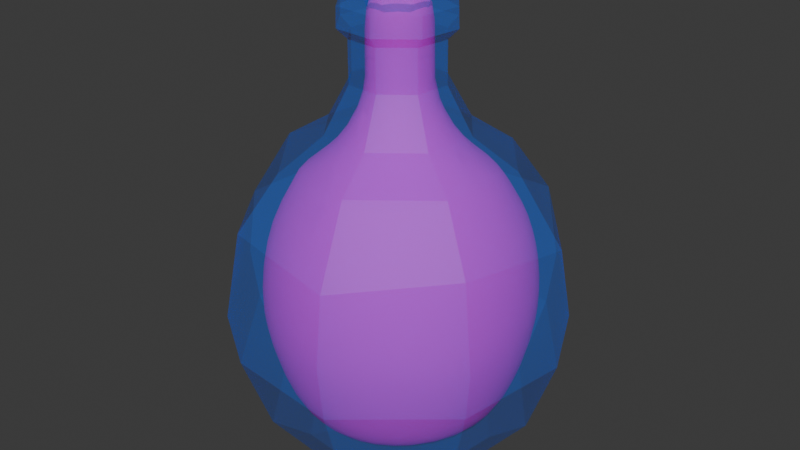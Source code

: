 # Source: BottleOpen.blend  (saved by Blender 4.3.34; exported with 4.5.12 LTS)
import bpy
from mathutils import Matrix  # noqa: F401  (used for matrix-valued properties, if any)

bpy.ops.wm.read_factory_settings(use_empty=True)
scene = bpy.context.scene
scene.name = 'Scene'

# ---- images (referenced by path relative to the original .blend; pixels are not part of the script)
import os
ASSET_DIR = os.environ.get("B2B_ASSET_DIR", "")  # directory of the original .blend (textures are referenced by path, not embedded)
HERE = os.path.dirname(os.path.abspath(__file__))  # packed textures are extracted next to this script under _unpacked/

def load_image(name, relpath, width, height, colorspace="sRGB"):
    """Load a texture the original file referenced (path relative to the .blend, or extracted next to this script)."""
    p = next((c for c in (os.path.join(HERE, relpath), os.path.join(ASSET_DIR, relpath)) if relpath and os.path.exists(c)), "")
    if p:
        img = bpy.data.images.load(p, check_existing=True)
        img.name = name
    else:  # same state as the original file: an image datablock whose file is absent (Cycles renders it pink)
        img = bpy.data.images.new(name, width, height)
        img.source = "FILE"
        img.filepath = "//" + (relpath or name)
    img.colorspace_settings.name = colorspace
    return img
img_file4741_003 = load_image('file4741.003', 'Dropbox/SyntyStudios/Polygon_Generic_Assets/_Working/_Textures/PolygonGeneric_Texture_01_A.psd', 1024, 1024, 'sRGB')

# ---- materials (node trees are filled in below, after node groups)
mat_material = bpy.data.materials.new('Material')
mat_material.alpha_threshold = 0.0
mat_material.roughness = 0.5
mat_material.line_color = (0.0, 0.0, 0.0, 1.0)
mat_material_002 = bpy.data.materials.new('Material.002')
mat_polygon_generic_01a_003 = bpy.data.materials.new('Polygon_Generic_01A.003')
mat_polygon_generic_01a_003.diffuse_color = (1.0, 1.0, 1.0, 1.0)
mat_polygon_generic_01a_003.roughness = 0.5528

# ---- material node trees
mat_material.use_nodes = True; mat_material.node_tree.nodes.clear()
_N = mat_material.node_tree.nodes; _L = mat_material.node_tree.links
n0 = _N.new('ShaderNodeOutputMaterial'); n0.name = 'Material Output'; n0.location = (300, 300)
n1 = _N.new('ShaderNodeBsdfPrincipled'); n1.name = 'Principled BSDF'; n1.location = (10, 300)
n1.inputs[0].default_value = (0.0, 0.1639, 0.8002, 1.0)
n1.inputs[3].default_value = 1.45
n1.inputs[4].default_value = 0.2902
_L.new(n1.outputs[0], n0.inputs[0])
n0.is_active_output = True
mat_material_002.use_nodes = True; mat_material_002.node_tree.nodes.clear()
_N = mat_material_002.node_tree.nodes; _L = mat_material_002.node_tree.links
n0 = _N.new('ShaderNodeBsdfPrincipled'); n0.name = 'Principled BSDF'; n0.location = (10, 300)
n0.inputs[0].default_value = (0.8004, 0.001322, 0.0, 1.0)
n1 = _N.new('ShaderNodeOutputMaterial'); n1.name = 'Material Output'; n1.location = (300, 300)
_L.new(n0.outputs[0], n1.inputs[0])
n1.is_active_output = True
mat_polygon_generic_01a_003.use_nodes = True; mat_polygon_generic_01a_003.node_tree.nodes.clear()
_N = mat_polygon_generic_01a_003.node_tree.nodes; _L = mat_polygon_generic_01a_003.node_tree.links
n0 = _N.new('ShaderNodeBsdfPrincipled'); n0.name = 'Principled BSDF'; n0.location = (10, 300)
n0.inputs[2].default_value = 1.0
n0.inputs[27].default_value = (0.0, 0.0, 0.0, 1.0)
n0.inputs[28].default_value = 1.0
n1 = _N.new('ShaderNodeOutputMaterial'); n1.name = 'Material Output'; n1.location = (300, 300)
n2 = _N.new('ShaderNodeNormalMap'); n2.name = 'Normal Map'; n2.location = (-300, -300)
n2.label = 'Normal/Map'
n3 = _N.new('ShaderNodeTexImage'); n3.name = 'Image Texture'; n3.location = (-300, 600)
n3.image = img_file4741_003
_L.new(n0.outputs[0], n1.inputs[0])
_L.new(n2.outputs[0], n0.inputs[5])
_L.new(n3.outputs[0], n0.inputs[0])
n1.is_active_output = True

# ---- world
world_world = bpy.data.worlds.new('World'); scene.world = world_world
world_world.use_nodes = True; world_world.node_tree.nodes.clear()
_N = world_world.node_tree.nodes; _L = world_world.node_tree.links
n0 = _N.new('ShaderNodeOutputWorld'); n0.name = 'World Output'; n0.location = (300, 300)
n1 = _N.new('ShaderNodeBackground'); n1.name = 'Background'; n1.location = (10, 300)
n1.inputs[0].default_value = (0.05088, 0.05088, 0.05088, 1.0)
_L.new(n1.outputs[0], n0.inputs[0])
n0.is_active_output = True
world_world.color = (0.05088, 0.05088, 0.05088)
world_world.sun_shadow_jitter_overblur = 0.0

# ---- meshes
me_mesh = bpy.data.meshes.new('Mesh')
me_mesh.from_pydata([(-0.4282, -0.61, 1.431), (10.49, 7.203, -1.65), (8.683, 1.857, -1.108), (6.176, 0.05975, -0.3843), (5.128, 7.073, -8.562), (4.226, 1.749, -6.852), (2.959, -0.01797, -4.529), (-3.556, 7.174, -9.658), (-2.988, 1.642, -7.761), (-2.247, -0.09537, -5.185), (-10.47, 6.891, -4.291), (-8.732, 1.598, -3.303), (-6.392, -0.1271, -1.968), (-11.56, 7.148, 4.389), (-9.642, 1.643, 3.912), (-7.048, -0.09465, 3.238), (-6.197, 7.075, 11.3), (-5.185, 1.751, 9.656), (-3.832, -0.01693, 7.383), (2.484, 7.204, 12.4), (2.029, 1.858, 10.57), (1.374, 0.06048, 8.039), (9.394, 7.464, 7.03), (7.774, 1.902, 6.107), (5.519, 0.09217, 4.822), (10.18, 15.93, -1.672), (7.128, 20.76, -0.8883), (4.148, 22.55, -0.09402), (4.821, 16.37, -8.335), (3.312, 20.44, -5.808), (1.766, 22.49, -3.163), (-3.627, 15.67, -9.544), (-2.871, 20.57, -6.588), (-2.089, 22.44, -3.649), (-10.29, 16.22, -4.192), (-7.789, 20.27, -2.767), (-5.158, 22.41, -1.267), (-11.5, 15.68, 4.267), (-8.572, 20.58, 3.412), (-5.644, 22.44, 2.588), (-6.097, 16.67, 10.82), (-4.749, 20.38, 8.335), (-3.262, 22.49, 5.657), (2.309, 15.93, 12.14), (1.427, 20.76, 9.112), (0.592, 22.55, 6.143), (8.892, 16.83, 6.742), (6.348, 20.8, 5.292), (3.661, 22.57, 3.761), (0.8505, 25.63, -1.659), (2.406, 25.67, 0.3459), (2.089, 25.68, 2.864), (0.08379, 25.67, 4.42), (-2.434, 25.63, 4.103), (-3.99, 25.59, 2.098), (-3.672, 25.58, -0.4202), (-1.667, 25.59, -1.976), (0.8099, 28.57, -1.683), (2.366, 28.6, 0.3225), (2.048, 28.62, 2.841), (0.04312, 28.6, 4.397), (-2.475, 28.57, 4.079), (-4.031, 28.53, 2.074), (-3.713, 28.51, -0.4437), (-1.708, 28.53, -2.0), (0.3091, 31.31, -0.8926), (1.428, 31.33, 0.5483), (-1.501, 31.28, -1.121), (-2.942, 31.27, -0.004104), (-3.169, 31.28, 1.805), (-2.05, 31.31, 3.246), (-0.24, 31.33, 3.475), (1.201, 31.34, 2.357), (1.121, 30.65, -2.297), (1.156, 29.28, -2.313), (-1.919, 30.61, -2.68), (-1.908, 29.23, -2.699), (3.0, 30.7, 0.1242), (3.049, 29.33, 0.1268), (2.616, 30.72, 3.164), (2.663, 29.34, 3.191), (-4.339, 30.59, -0.8008), (-4.348, 29.22, -0.8055), (-4.723, 30.61, 2.239), (-4.734, 29.23, 2.259), (-2.844, 30.65, 4.66), (-2.841, 29.28, 4.698), (0.1957, 30.7, 5.043), (0.2231, 29.33, 5.085), (0.1405, 30.41, -0.5678), (1.089, 30.43, 0.6529), (-1.393, 30.39, -0.7625), (-2.614, 30.38, 0.1829), (-2.805, 30.39, 1.715), (-1.856, 30.41, 2.935), (-0.3226, 30.43, 3.13), (0.8976, 30.44, 2.185), (10.98, 11.38, -1.828), (5.39, 10.87, -9.093), (-3.706, 10.7, -10.29), (-11.01, 11.08, -4.645), (-12.21, 10.7, 4.45), (-6.596, 10.82, 11.77), (2.559, 11.18, 12.92), (9.859, 10.99, 7.322), (1.571, 19.97, 9.608), (-9.732, 18.64, 3.75), (-8.382, 19.31, -3.105), (-3.235, 18.22, -8.011), (3.737, 19.3, -6.519), (8.458, 18.66, -1.23), (6.839, 20.03, 5.572)], [], [(0, 6, 3, 24), (9, 6, 0, 12), (15, 12, 0, 18), (21, 18, 0, 24), (4, 1, 2, 5), (2, 3, 6, 5), (7, 4, 5, 8), (5, 6, 9, 8), (10, 7, 8, 11), (8, 9, 12, 11), (13, 10, 11, 14), (11, 12, 15, 14), (16, 13, 14, 17), (14, 15, 18, 17), (19, 16, 17, 20), (17, 18, 21, 20), (22, 19, 20, 23), (20, 21, 24, 23), (3, 2, 23, 24), (2, 1, 22, 23), (47, 26, 27, 48), (27, 26, 29, 30), (30, 29, 32, 33), (33, 32, 35, 36), (36, 35, 38, 39), (39, 38, 41, 42), (42, 41, 44, 45), (45, 44, 47, 48), (27, 30, 49, 50), (30, 33, 56, 49), (33, 36, 55, 56), (36, 39, 54, 55), (39, 42, 53, 54), (42, 45, 52, 53), (45, 48, 51, 52), (48, 27, 50, 51), (50, 49, 57, 58), (51, 50, 58, 59), (52, 51, 59, 60), (53, 52, 60, 61), (54, 53, 61, 62), (55, 54, 62, 63), (56, 55, 63, 64), (49, 56, 64, 57), (73, 74, 76, 75), (74, 73, 77, 78), (75, 76, 82, 81), (78, 77, 79, 80), (80, 79, 87, 88), (83, 84, 86, 85), (85, 86, 88, 87), (65, 73, 75, 67), (73, 65, 66, 77), (77, 66, 72, 79), (67, 75, 81, 68), (68, 81, 83, 69), (69, 83, 85, 70), (70, 85, 87, 71), (71, 87, 79, 72), (58, 57, 74, 78), (59, 58, 78, 80), (60, 59, 80, 88), (61, 60, 88, 86), (62, 61, 86, 84), (63, 62, 84, 82), (64, 63, 82, 76), (57, 64, 76, 74), (83, 81, 82, 84), (66, 65, 89, 90), (65, 67, 91, 89), (67, 68, 92, 91), (68, 69, 93, 92), (69, 70, 94, 93), (70, 71, 95, 94), (71, 72, 96, 95), (72, 66, 90, 96), (25, 110, 111, 46), (109, 110, 25, 28), (108, 109, 28, 31), (107, 108, 31, 34), (106, 107, 34, 37), (41, 106, 37, 40), (105, 41, 40, 43), (111, 105, 43, 46), (97, 98, 28, 25), (104, 97, 25, 46), (103, 104, 46, 43), (102, 103, 43, 40), (101, 102, 40, 37), (100, 101, 37, 34), (99, 100, 34, 31), (98, 99, 31, 28), (1, 4, 98, 97), (4, 7, 99, 98), (7, 10, 100, 99), (10, 13, 101, 100), (13, 16, 102, 101), (16, 19, 103, 102), (19, 22, 104, 103), (22, 1, 97, 104), (44, 41, 105), (41, 38, 106), (38, 35, 107, 106), (35, 32, 108, 107), (32, 29, 109, 108), (29, 26, 110, 109), (47, 111, 110, 26), (105, 111, 47, 44)])
me_mesh.polygons.foreach_set('use_smooth', [True] * 108)
_k = set([(0, 6), (0, 12), (0, 18), (0, 24), (1, 2), (1, 4), (1, 22), (1, 97), (2, 3), (2, 5), (2, 23), (3, 6), (3, 24), (4, 5), (4, 7), (4, 98), (5, 6), (5, 8), (6, 9), (7, 8), (7, 10), (7, 99), (8, 9), (8, 11), (9, 12), (10, 11), (10, 13), (10, 100), (11, 12), (11, 14), (12, 15), (13, 14), (13, 16), (13, 101), (14, 15), (14, 17), (15, 18), (16, 17), (16, 19), (16, 102), (17, 18), (17, 20), (18, 21), (19, 20), (19, 22), (19, 103), (20, 21), (20, 23), (21, 24), (22, 23), (22, 104), (23, 24), (25, 28), (25, 46), (25, 97), (25, 110), (26, 27), (26, 29), (26, 47), (26, 110), (27, 30), (27, 48), (27, 50), (28, 31), (28, 98), (28, 109), (29, 30), (29, 32), (29, 109), (30, 33), (30, 49), (31, 34), (31, 99), (31, 108), (32, 33), (32, 35), (32, 108), (33, 36), (33, 56), (34, 37), (34, 100), (34, 107), (35, 36), (35, 38), (35, 107), (36, 39), (36, 55), (37, 40), (37, 101), (37, 106), (38, 39), (38, 41), (38, 106), (39, 42), (39, 54), (40, 41), (40, 43), (40, 102), (41, 42), (41, 44), (42, 45), (42, 53), (43, 46), (43, 103), (43, 105), (44, 45), (44, 47), (44, 105), (45, 48), (45, 52), (46, 104), (46, 111), (47, 48), (47, 111), (48, 51), (49, 50), (49, 56), (49, 57), (50, 51), (50, 58), (51, 52), (51, 59), (52, 53), (52, 60), (53, 54), (53, 61), (54, 55), (54, 62), (55, 56), (55, 63), (56, 64), (57, 58), (57, 64), (57, 74), (58, 59), (58, 78), (59, 60), (59, 80), (60, 61), (60, 88), (61, 62), (61, 86), (62, 63), (62, 84), (63, 64), (63, 82), (64, 76), (65, 66), (65, 67), (65, 73), (65, 89), (66, 72), (66, 77), (66, 90), (67, 68), (67, 75), (67, 91), (68, 69), (68, 81), (68, 92), (69, 70), (69, 83), (69, 93), (70, 71), (70, 85), (70, 94), (71, 72), (71, 87), (71, 95), (72, 79), (72, 96), (73, 74), (73, 75), (73, 77), (74, 76), (74, 78), (75, 76), (75, 81), (76, 82), (77, 78), (77, 79), (78, 80), (79, 80), (79, 87), (80, 88), (81, 82), (81, 83), (82, 84), (83, 84), (83, 85), (84, 86), (85, 86), (85, 87), (86, 88), (87, 88), (89, 90), (89, 91), (90, 96), (91, 92), (92, 93), (93, 94), (94, 95), (95, 96), (97, 98), (97, 104), (98, 99), (99, 100), (100, 101), (101, 102), (102, 103), (103, 104)])
me_mesh.attributes.new('sharp_edge', 'BOOLEAN', 'EDGE').data.foreach_set('value', [ (min(e.vertices), max(e.vertices)) in _k for e in me_mesh.edges])
_uv = me_mesh.uv_layers.new(name='map1')
_uv.uv.foreach_set('vector', [0.1422, 0.1645, 0.1421, 0.1645, 0.1421, 0.1646, 0.1422, 0.1646, 0.1421, 0.1645, 0.1421, 0.1645, 0.1422, 0.1645, 0.1422, 0.1645, 0.1423, 0.1645, 0.1422, 0.1645, 0.1422, 0.1645, 0.1423, 0.1645, 0.1423, 0.1646, 0.1423, 0.1645, 0.1422, 0.1645, 0.1422, 0.1646, 0.1419, 0.1757, 0.142, 0.1735, 0.142, 0.1645, 0.1419, 0.1705, 0.142, 0.1645, 0.1421, 0.1646, 0.1421, 0.1645, 0.1419, 0.1705, 0.1419, 0.1741, 0.1419, 0.1757, 0.1419, 0.1705, 0.142, 0.1644, 0.1419, 0.1705, 0.1421, 0.1645, 0.1421, 0.1645, 0.142, 0.1644, 0.1421, 0.178, 0.1419, 0.1741, 0.142, 0.1644, 0.1422, 0.1704, 0.142, 0.1644, 0.1421, 0.1645, 0.1422, 0.1645, 0.1422, 0.1704, 0.1424, 0.1759, 0.1421, 0.178, 0.1422, 0.1704, 0.1423, 0.1644, 0.1422, 0.1704, 0.1422, 0.1645, 0.1423, 0.1645, 0.1423, 0.1644, 0.1425, 0.1761, 0.1424, 0.1759, 0.1423, 0.1644, 0.1424, 0.1704, 0.1423, 0.1644, 0.1423, 0.1645, 0.1423, 0.1645, 0.1424, 0.1704, 0.1425, 0.174, 0.1425, 0.1761, 0.1424, 0.1704, 0.1424, 0.1645, 0.1424, 0.1704, 0.1423, 0.1645, 0.1423, 0.1646, 0.1424, 0.1645, 0.1422, 0.176, 0.1425, 0.174, 0.1424, 0.1645, 0.1422, 0.1706, 0.1424, 0.1645, 0.1423, 0.1646, 0.1422, 0.1646, 0.1422, 0.1706, 0.1421, 0.1646, 0.142, 0.1645, 0.1422, 0.1706, 0.1422, 0.1646, 0.142, 0.1645, 0.142, 0.1735, 0.1422, 0.176, 0.1422, 0.1706, 0.136, 0.3516, 0.1358, 0.3516, 0.1359, 0.3515, 0.136, 0.3515, 0.1359, 0.3515, 0.1358, 0.3516, 0.1357, 0.3515, 0.1358, 0.3515, 0.1358, 0.3515, 0.1357, 0.3515, 0.1358, 0.3515, 0.1358, 0.3514, 0.1358, 0.3514, 0.1358, 0.3515, 0.1359, 0.3515, 0.1359, 0.3514, 0.1359, 0.3514, 0.1359, 0.3515, 0.1361, 0.3515, 0.136, 0.3514, 0.136, 0.3514, 0.1361, 0.3515, 0.1362, 0.3515, 0.1361, 0.3514, 0.1361, 0.3514, 0.1362, 0.3515, 0.1362, 0.3515, 0.1361, 0.3515, 0.1361, 0.3515, 0.1362, 0.3515, 0.136, 0.3516, 0.136, 0.3515, 0.1359, 0.3515, 0.1358, 0.3515, 0.1359, 0.3513, 0.1359, 0.3514, 0.1358, 0.3515, 0.1358, 0.3514, 0.1359, 0.3513, 0.1359, 0.3513, 0.1358, 0.3514, 0.1359, 0.3514, 0.1359, 0.3513, 0.1359, 0.3513, 0.1359, 0.3514, 0.136, 0.3514, 0.136, 0.3513, 0.1359, 0.3513, 0.136, 0.3514, 0.1361, 0.3514, 0.1361, 0.3513, 0.136, 0.3513, 0.1361, 0.3514, 0.1361, 0.3515, 0.136, 0.3514, 0.1361, 0.3513, 0.1361, 0.3515, 0.136, 0.3515, 0.136, 0.3514, 0.136, 0.3514, 0.136, 0.3515, 0.1359, 0.3515, 0.1359, 0.3514, 0.136, 0.3514, 0.1359, 0.3514, 0.1359, 0.3513, 0.1358, 0.3512, 0.1359, 0.3512, 0.136, 0.3514, 0.1359, 0.3514, 0.1359, 0.3512, 0.136, 0.3512, 0.136, 0.3514, 0.136, 0.3514, 0.136, 0.3512, 0.136, 0.3512, 0.1361, 0.3513, 0.136, 0.3514, 0.136, 0.3512, 0.1361, 0.3512, 0.136, 0.3513, 0.1361, 0.3513, 0.1361, 0.3512, 0.136, 0.3512, 0.1359, 0.3513, 0.136, 0.3513, 0.136, 0.3512, 0.1359, 0.3512, 0.1359, 0.3513, 0.1359, 0.3513, 0.1359, 0.3512, 0.1359, 0.3512, 0.1359, 0.3513, 0.1359, 0.3513, 0.1359, 0.3512, 0.1358, 0.3512, 0.1358, 0.3665, 0.1358, 0.3538, 0.1359, 0.3538, 0.1359, 0.3665, 0.1358, 0.3538, 0.1358, 0.3665, 0.1359, 0.3666, 0.1359, 0.3538, 0.1359, 0.3665, 0.1359, 0.3538, 0.1359, 0.3537, 0.1359, 0.3665, 0.1359, 0.3538, 0.1359, 0.3666, 0.136, 0.3666, 0.136, 0.3538, 0.136, 0.3538, 0.136, 0.3666, 0.1361, 0.3666, 0.1361, 0.3538, 0.136, 0.3665, 0.136, 0.3537, 0.1361, 0.3538, 0.1361, 0.3665, 0.1361, 0.3665, 0.1361, 0.3538, 0.1361, 0.3538, 0.1361, 0.3666, 0.1357, 0.3686, 0.1355, 0.3798, 0.1357, 0.3797, 0.1358, 0.3686, 0.1355, 0.3798, 0.1357, 0.3686, 0.1357, 0.3686, 0.1356, 0.3798, 0.1356, 0.3798, 0.1357, 0.3686, 0.136, 0.3686, 0.1359, 0.3799, 0.1358, 0.3686, 0.1357, 0.3797, 0.136, 0.3797, 0.136, 0.3685, 0.136, 0.3685, 0.136, 0.3797, 0.1363, 0.3797, 0.1362, 0.3686, 0.1362, 0.3686, 0.1363, 0.3797, 0.1365, 0.3798, 0.1363, 0.3686, 0.1363, 0.3686, 0.1365, 0.3798, 0.1363, 0.3798, 0.1362, 0.3686, 0.1362, 0.3686, 0.1363, 0.3798, 0.1359, 0.3799, 0.136, 0.3686, 0.1347, 0.3587, 0.1346, 0.3587, 0.1345, 0.3569, 0.1346, 0.3569, 0.135, 0.3587, 0.1347, 0.3587, 0.1346, 0.3569, 0.135, 0.3569, 0.1353, 0.3587, 0.135, 0.3587, 0.135, 0.3569, 0.1354, 0.3569, 0.1354, 0.3587, 0.1353, 0.3587, 0.1354, 0.3569, 0.1355, 0.3569, 0.1353, 0.3587, 0.1354, 0.3587, 0.1355, 0.3569, 0.1354, 0.3569, 0.1351, 0.3587, 0.1353, 0.3587, 0.1354, 0.3569, 0.1351, 0.3569, 0.1348, 0.3587, 0.1351, 0.3587, 0.1351, 0.3569, 0.1347, 0.3569, 0.1346, 0.3587, 0.1348, 0.3587, 0.1347, 0.3569, 0.1345, 0.3569, 0.136, 0.3665, 0.1359, 0.3665, 0.1359, 0.3537, 0.136, 0.3537, 0.1421, 0.1858, 0.1421, 0.1858, 0.1421, 0.1858, 0.1421, 0.1859, 0.1421, 0.1858, 0.1421, 0.1858, 0.1421, 0.1858, 0.1421, 0.1858, 0.1421, 0.1858, 0.1422, 0.1858, 0.1422, 0.1858, 0.1421, 0.1858, 0.1422, 0.1858, 0.1422, 0.1858, 0.1422, 0.1858, 0.1422, 0.1858, 0.1422, 0.1858, 0.1423, 0.1858, 0.1422, 0.1858, 0.1422, 0.1858, 0.1423, 0.1858, 0.1422, 0.1858, 0.1422, 0.1858, 0.1422, 0.1858, 0.1422, 0.1858, 0.1422, 0.1858, 0.1422, 0.1859, 0.1422, 0.1858, 0.1422, 0.1858, 0.1421, 0.1858, 0.1421, 0.1859, 0.1422, 0.1859, 0.142, 0.1865, 0.142, 0.1863, 0.1422, 0.1862, 0.1422, 0.1865, 0.1419, 0.1862, 0.142, 0.1863, 0.142, 0.1865, 0.1418, 0.1864, 0.142, 0.1862, 0.1419, 0.1862, 0.1418, 0.1864, 0.1419, 0.1863, 0.1422, 0.1861, 0.142, 0.1862, 0.1419, 0.1863, 0.1421, 0.1863, 0.1423, 0.1862, 0.1422, 0.1861, 0.1421, 0.1863, 0.1424, 0.1863, 0.1424, 0.1861, 0.1423, 0.1862, 0.1424, 0.1863, 0.1425, 0.1863, 0.1424, 0.1862, 0.1424, 0.1861, 0.1425, 0.1863, 0.1425, 0.1864, 0.1422, 0.1862, 0.1424, 0.1862, 0.1425, 0.1864, 0.1422, 0.1865, 0.06891, 0.2862, 0.06914, 0.2862, 0.06914, 0.2978, 0.06891, 0.2978, 0.06895, 0.2862, 0.06891, 0.2862, 0.06891, 0.2978, 0.06895, 0.2978, 0.0693, 0.2862, 0.06895, 0.2862, 0.06895, 0.2978, 0.0693, 0.2978, 0.06972, 0.2862, 0.0693, 0.2862, 0.0693, 0.2978, 0.06972, 0.2978, 0.06991, 0.2862, 0.06972, 0.2862, 0.06972, 0.2978, 0.06991, 0.2978, 0.06979, 0.2862, 0.06991, 0.2862, 0.06991, 0.2978, 0.06979, 0.2978, 0.06948, 0.2862, 0.06979, 0.2862, 0.06979, 0.2978, 0.06948, 0.2978, 0.06914, 0.2862, 0.06948, 0.2862, 0.06948, 0.2978, 0.06914, 0.2978, 0.142, 0.1735, 0.1419, 0.1757, 0.1418, 0.1865, 0.142, 0.1866, 0.1419, 0.1757, 0.1419, 0.1741, 0.1419, 0.1864, 0.1418, 0.1865, 0.1419, 0.1741, 0.1421, 0.178, 0.1421, 0.1864, 0.1419, 0.1864, 0.1421, 0.178, 0.1424, 0.1759, 0.1424, 0.1864, 0.1421, 0.1864, 0.1424, 0.1759, 0.1425, 0.1761, 0.1425, 0.1864, 0.1424, 0.1864, 0.1425, 0.1761, 0.1425, 0.174, 0.1425, 0.1865, 0.1425, 0.1864, 0.1425, 0.174, 0.1422, 0.176, 0.1422, 0.1866, 0.1425, 0.1865, 0.1422, 0.176, 0.142, 0.1735, 0.142, 0.1866, 0.1422, 0.1866, 0.1362, 0.3515, 0.1362, 0.3515, 0.1362, 0.3515, 0.1362, 0.3515, 0.1361, 0.3514, 0.1361, 0.3515, 0.1361, 0.3514, 0.1359, 0.3514, 0.1359, 0.3515, 0.1361, 0.3515, 0.1359, 0.3514, 0.1358, 0.3514, 0.1357, 0.3515, 0.1359, 0.3515, 0.1358, 0.3514, 0.1357, 0.3515, 0.1357, 0.3515, 0.1357, 0.3515, 0.1357, 0.3515, 0.1358, 0.3515, 0.1358, 0.3516, 0.1357, 0.3515, 0.1358, 0.3589, 0.1356, 0.3738, 0.1358, 0.3516, 0.1358, 0.3515, 0.1362, 0.3515, 0.1356, 0.3738, 0.1358, 0.3589, 0.1362, 0.3515])
me_mesh.materials.append(mat_material)
me_mesh.materials.append(mat_material_002)
me_mesh.update()
me_mesh.normals_split_custom_set([tuple(v) for v in zip(*[iter([0.1323, -0.9909, -0.02455, 0.1323, -0.9909, -0.02455, 0.1323, -0.9909, -0.02456, 0.1323, -0.9909, -0.02456, -0.01872, -0.9937, -0.1107, -0.01871, -0.9937, -0.1107, -0.01872, -0.9937, -0.1107, -0.01871, -0.9937, -0.1107, -0.1048, -0.9937, 0.04041, -0.1048, -0.9937, 0.0404, -0.1049, -0.9937, 0.04041, -0.1048, -0.9937, 0.0404, 0.04622, -0.9909, 0.1265, 0.04621, -0.9909, 0.1265, 0.04621, -0.9909, 0.1265, 0.04621, -0.9909, 0.1265, 0.7069, -0.4569, -0.54, 0.7069, -0.4569, -0.54, 0.7069, -0.4569, -0.54, 0.7069, -0.4569, -0.54, 0.4908, -0.7906, -0.3661, 0.4908, -0.7906, -0.3661, 0.4908, -0.7906, -0.3661, 0.4908, -0.7906, -0.3661, 0.1113, -0.4576, -0.8822, 0.1113, -0.4576, -0.8822, 0.1113, -0.4576, -0.8822, 0.1114, -0.4576, -0.8822, 0.08702, -0.798, -0.5963, 0.08702, -0.798, -0.5963, 0.08701, -0.798, -0.5963, 0.08702, -0.798, -0.5963, -0.5353, -0.4651, -0.7051, -0.5353, -0.4651, -0.705, -0.5353, -0.4651, -0.7051, -0.5353, -0.4651, -0.7051, -0.3613, -0.8033, -0.4735, -0.3613, -0.8033, -0.4735, -0.3613, -0.8033, -0.4735, -0.3613, -0.8033, -0.4735, -0.8787, -0.4662, -0.102, -0.8787, -0.4662, -0.102, -0.8787, -0.4663, -0.1021, -0.8788, -0.4662, -0.1021, -0.5916, -0.8032, -0.0696, -0.5916, -0.8032, -0.0696, -0.5916, -0.8032, -0.0696, -0.5916, -0.8032, -0.0696, -0.7014, -0.4587, 0.5455, -0.7014, -0.4587, 0.5455, -0.7015, -0.4586, 0.5455, -0.7014, -0.4587, 0.5455, -0.4688, -0.798, 0.3788, -0.4688, -0.798, 0.3788, -0.4688, -0.798, 0.3788, -0.4688, -0.798, 0.3788, -0.1046, -0.4568, 0.8834, -0.1045, -0.4568, 0.8834, -0.1046, -0.4568, 0.8834, -0.1045, -0.4568, 0.8834, -0.065, -0.7905, 0.609, -0.065, -0.7905, 0.609, -0.065, -0.7905, 0.609, -0.065, -0.7905, 0.609, 0.5574, -0.4398, 0.7041, 0.5574, -0.4398, 0.7042, 0.5574, -0.4399, 0.7042, 0.5574, -0.4399, 0.7041, 0.3833, -0.7853, 0.4862, 0.3833, -0.7853, 0.4862, 0.3833, -0.7853, 0.4862, 0.3833, -0.7853, 0.4862, 0.6136, -0.7853, 0.08228, 0.6136, -0.7853, 0.08229, 0.6136, -0.7853, 0.08229, 0.6136, -0.7853, 0.08229, 0.8899, -0.4399, 0.121, 0.8899, -0.4399, 0.121, 0.8899, -0.4399, 0.121, 0.8899, -0.4399, 0.121, 0.5262, 0.8482, 0.06107, 0.5262, 0.8482, 0.06107, 0.5262, 0.8482, 0.06107, 0.5262, 0.8482, 0.06107, 0.4236, 0.828, -0.3674, 0.4236, 0.828, -0.3674, 0.4236, 0.828, -0.3674, 0.4236, 0.828, -0.3674, 0.07741, 0.8215, -0.5649, 0.07741, 0.8215, -0.5649, 0.07741, 0.8215, -0.5649, 0.07741, 0.8215, -0.5649, -0.377, 0.8135, -0.4429, -0.377, 0.8135, -0.4429, -0.377, 0.8135, -0.4429, -0.377, 0.8135, -0.4429, -0.5731, 0.8135, -0.09888, -0.5731, 0.8135, -0.09888, -0.5731, 0.8135, -0.09888, -0.5731, 0.8135, -0.09888, -0.4485, 0.8169, 0.3626, -0.4485, 0.8169, 0.3626, -0.4485, 0.8169, 0.3626, -0.4485, 0.8169, 0.3626, -0.1064, 0.8233, 0.5576, -0.1064, 0.8233, 0.5576, -0.1064, 0.8233, 0.5576, -0.1064, 0.8233, 0.5576, 0.3207, 0.8482, 0.4216, 0.3207, 0.8482, 0.4216, 0.3207, 0.8482, 0.4216, 0.3207, 0.8482, 0.4216, 0.695, 0.4654, -0.548, 0.695, 0.4654, -0.548, 0.695, 0.4654, -0.548, 0.695, 0.4654, -0.548, 0.1047, 0.4545, -0.8845, 0.1047, 0.4545, -0.8845, 0.1047, 0.4545, -0.8845, 0.1047, 0.4545, -0.8845, -0.5506, 0.4469, -0.705, -0.5506, 0.4469, -0.705, -0.5506, 0.4469, -0.705, -0.5506, 0.4469, -0.705, -0.8872, 0.447, -0.1147, -0.8872, 0.447, -0.1147, -0.8872, 0.447, -0.1147, -0.8872, 0.447, -0.1147, -0.7078, 0.4547, 0.5407, -0.7078, 0.4547, 0.5407, -0.7078, 0.4547, 0.5407, -0.7078, 0.4547, 0.5407, -0.1175, 0.4655, 0.8772, -0.1175, 0.4655, 0.8772, -0.1175, 0.4655, 0.8772, -0.1175, 0.4655, 0.8772, 0.5379, 0.4732, 0.6977, 0.5379, 0.4732, 0.6977, 0.5379, 0.4732, 0.6977, 0.5379, 0.4732, 0.6977, 0.8744, 0.4731, 0.1073, 0.8744, 0.4731, 0.1073, 0.8744, 0.4731, 0.1073, 0.8744, 0.4731, 0.1073, 0.79, 0.00605, -0.6131, 0.79, 0.00605, -0.6131, 0.79, 0.00605, -0.6131, 0.79, 0.00605, -0.6131, 0.992, 0.01475, 0.125, 0.992, 0.01475, 0.125, 0.992, 0.01475, 0.125, 0.992, 0.01475, 0.125, 0.613, 0.0148, 0.7899, 0.613, 0.0148, 0.7899, 0.613, 0.0148, 0.7899, 0.613, 0.0148, 0.7899, -0.1251, 0.00619, 0.9921, -0.1251, 0.00619, 0.9921, -0.1251, 0.00619, 0.9921, -0.1251, 0.00619, 0.9921, -0.79, -0.00605, 0.6131, -0.79, -0.00605, 0.6131, -0.79, -0.00605, 0.6131, -0.79, -0.00605, 0.6131, -0.992, -0.01475, -0.125, -0.992, -0.01475, -0.125, -0.992, -0.01475, -0.125, -0.992, -0.01475, -0.125, -0.613, -0.0148, -0.7899, -0.613, -0.0148, -0.7899, -0.613, -0.0148, -0.7899, -0.613, -0.0148, -0.7899, 0.1251, -0.00619, -0.9921, 0.1251, -0.00619, -0.9921, 0.1251, -0.00619, -0.9921, 0.1251, -0.00619, -0.9921, 0.1248, 0.01501, -0.9921, 0.1248, 0.01501, -0.9921, 0.1248, 0.01501, -0.9921, 0.1248, 0.01501, -0.9921, 0.7895, 0.02725, -0.6132, 0.7895, 0.02725, -0.6132, 0.7895, 0.02725, -0.6132, 0.7895, 0.02725, -0.6132, -0.6132, 0.006397, -0.7899, -0.6132, 0.006397, -0.7899, -0.6132, 0.006397, -0.7899, -0.6132, 0.006397, -0.7899, 0.9915, 0.03594, 0.1248, 0.9915, 0.03594, 0.1248, 0.9915, 0.03594, 0.1248, 0.9915, 0.03594, 0.1248, 0.6126, 0.036, 0.7896, 0.6126, 0.036, 0.7896, 0.6126, 0.036, 0.7896, 0.6126, 0.036, 0.7896, -0.7901, 0.01515, 0.6128, -0.7901, 0.01515, 0.6128, -0.7901, 0.01515, 0.6128, -0.7901, 0.01515, 0.6128, -0.1254, 0.02739, 0.9917, -0.1254, 0.02739, 0.9917, -0.1254, 0.02739, 0.9917, -0.1254, 0.02739, 0.9917, 0.03731, 0.9142, -0.4036, 0.03731, 0.9142, -0.4036, 0.03731, 0.9142, -0.4036, 0.03731, 0.9142, -0.4036, 0.3028, 0.9191, -0.2522, 0.3028, 0.9191, -0.2522, 0.3028, 0.9191, -0.2522, 0.3028, 0.9191, -0.2522, 0.3839, 0.9224, 0.04263, 0.3839, 0.9224, 0.04263, 0.3839, 0.9224, 0.04263, 0.3839, 0.9224, 0.04263, -0.2577, 0.9106, -0.3231, -0.2577, 0.9106, -0.3231, -0.2577, 0.9106, -0.3231, -0.2577, 0.9106, -0.3231, -0.4093, 0.9106, -0.05727, -0.4093, 0.9106, -0.05727, -0.4093, 0.9106, -0.05727, -0.4093, 0.9106, -0.05727, -0.3282, 0.9142, 0.2376, -0.3282, 0.9142, 0.2376, -0.3282, 0.9142, 0.2376, -0.3282, 0.9142, 0.2376, -0.06272, 0.9191, 0.389, -0.06272, 0.9191, 0.389, -0.06272, 0.9191, 0.389, -0.06272, 0.9191, 0.389, 0.2323, 0.9224, 0.3085, 0.2323, 0.9224, 0.3085, 0.2323, 0.9224, 0.3085, 0.2323, 0.9224, 0.3085, 0.5879, -0.6765, -0.4436, 0.5879, -0.6765, -0.4436, 0.5879, -0.6765, -0.4436, 0.5879, -0.6765, -0.4436, 0.7359, -0.6701, 0.097, 0.7359, -0.6701, 0.097, 0.7359, -0.6701, 0.097, 0.7359, -0.6701, 0.097, 0.4583, -0.67, 0.5839, 0.4583, -0.67, 0.5839, 0.4583, -0.67, 0.5839, 0.4583, -0.67, 0.5839, -0.0822, -0.6763, 0.732, -0.0822, -0.6763, 0.732, -0.0822, -0.6763, 0.732, -0.0822, -0.6763, 0.732, -0.5691, -0.6853, 0.4544, -0.5691, -0.6853, 0.4544, -0.5691, -0.6853, 0.4544, -0.5691, -0.6853, 0.4544, -0.7171, -0.6917, -0.08612, -0.7171, -0.6917, -0.08612, -0.7171, -0.6917, -0.08612, -0.7171, -0.6917, -0.08612, -0.4395, -0.6917, -0.5731, -0.4395, -0.6917, -0.5731, -0.4395, -0.6917, -0.5731, -0.4395, -0.6917, -0.5731, 0.1011, -0.6854, -0.7211, 0.1011, -0.6854, -0.7211, 0.1011, -0.6854, -0.7211, 0.1011, -0.6854, -0.7211, -0.9921, 0.006455, -0.1252, -0.9921, 0.006455, -0.1252, -0.9921, 0.006455, -0.1252, -0.9921, 0.006455, -0.1252, -0.744, 0.3458, 0.5717, -0.744, 0.3458, 0.5717, -0.744, 0.3458, 0.5717, -0.744, 0.3458, 0.5717, -0.1226, 0.3573, 0.9259, -0.1226, 0.3573, 0.9259, -0.1226, 0.3573, 0.9259, -0.1226, 0.3573, 0.9259, 0.5689, 0.3638, 0.7376, 0.5689, 0.3638, 0.7376, 0.5689, 0.3638, 0.7376, 0.5689, 0.3638, 0.7376, 0.9245, 0.3638, 0.1137, 0.9245, 0.3638, 0.1137, 0.9245, 0.3638, 0.1137, 0.9245, 0.3638, 0.1137, 0.7343, 0.3572, -0.5773, 0.7343, 0.3572, -0.5773, 0.7343, 0.3572, -0.5773, 0.7343, 0.3572, -0.5773, 0.1129, 0.3457, -0.9315, 0.1129, 0.3457, -0.9315, 0.1129, 0.3457, -0.9315, 0.1129, 0.3457, -0.9315, -0.5786, 0.3361, -0.7431, -0.5786, 0.3361, -0.7431, -0.5786, 0.3361, -0.7431, -0.5786, 0.3361, -0.7431, -0.9342, 0.3362, -0.1193, -0.9342, 0.3362, -0.1193, -0.9342, 0.3362, -0.1193, -0.9342, 0.3362, -0.1193, 0.8104, 0.5812, 0.07346, 0.8373, 0.5404, 0.08234, 0.8378, 0.5394, 0.08417, 0.8104, 0.5812, 0.07346, 0.6654, 0.5352, -0.5204, 0.6659, 0.5357, -0.5193, 0.6437, 0.5806, -0.4985, 0.6437, 0.5806, -0.4985, 0.09251, 0.526, -0.8454, 0.09427, 0.5252, -0.8457, 0.08442, 0.5719, -0.816, 0.08443, 0.5719, -0.816, -0.5231, 0.5207, -0.6747, -0.5209, 0.522, -0.6754, -0.4996, 0.5667, -0.6552, -0.4996, 0.5667, -0.6552, -0.8469, 0.5214, -0.1048, -0.847, 0.5208, -0.1061, -0.8249, 0.5559, -0.1024, -0.8249, 0.5559, -0.1024, -0.6592, 0.5718, 0.4883, -0.677, 0.5367, 0.5036, -0.6592, 0.5718, 0.4883, -0.6592, 0.5718, 0.4883, -0.1056, 0.5444, 0.8322, -0.08876, 0.6014, 0.794, -0.08876, 0.6014, 0.794, -0.08876, 0.6014, 0.794, 0.4989, 0.5393, 0.6784, 0.499, 0.5393, 0.6783, 0.4687, 0.5895, 0.6579, 0.4687, 0.5895, 0.6578, 0.7821, 0.1152, -0.6125, 0.7825, 0.1116, -0.6126, 0.7754, 0.1611, -0.6105, 0.7754, 0.1611, -0.6105, 0.9838, 0.1254, 0.128, 0.9833, 0.1291, 0.1282, 0.9767, 0.1714, 0.1292, 0.9767, 0.1714, 0.1292, 0.6091, 0.1284, 0.7826, 0.6093, 0.1259, 0.7829, 0.6064, 0.1694, 0.7769, 0.6064, 0.1694, 0.7769, -0.1321, 0.1205, 0.9839, -0.1321, 0.1218, 0.9837, -0.1341, 0.1622, 0.9776, -0.1341, 0.1622, 0.9776, -0.7845, 0.111, 0.6101, -0.7847, 0.1095, 0.6102, -0.7798, 0.1507, 0.6076, -0.7798, 0.1507, 0.6076, -0.9871, 0.09558, -0.1283, -0.9876, 0.09067, -0.1284, -0.9816, 0.1422, -0.1277, -0.9816, 0.1422, -0.1277, -0.6102, 0.09187, -0.7869, -0.61, 0.09488, -0.7867, -0.6068, 0.1403, -0.7824, -0.6068, 0.1403, -0.7824, 0.1277, 0.1027, -0.9865, 0.1277, 0.1018, -0.9866, 0.1272, 0.1466, -0.981, 0.1272, 0.1466, -0.981, 0.7913, -0.004722, -0.6114, 0.7913, -0.004713, -0.6114, 0.7825, 0.1115, -0.6126, 0.7821, 0.1151, -0.6125, 0.1278, -0.03122, -0.9913, 0.1278, -0.03122, -0.9913, 0.1277, 0.1017, -0.9866, 0.1277, 0.1026, -0.9865, -0.6123, -0.02757, -0.7901, -0.6123, -0.02758, -0.7901, -0.61, 0.09479, -0.7867, -0.6102, 0.09176, -0.7869, -0.9912, -0.03224, -0.1286, -0.9912, -0.03222, -0.1286, -0.9876, 0.09059, -0.1284, -0.9871, 0.0955, -0.1283, -0.791, -0.02817, 0.6111, -0.791, -0.02818, 0.6111, -0.7847, 0.1094, 0.6101, -0.7845, 0.1109, 0.6101, -0.125, -0.00119, 0.9922, -0.125, -0.001173, 0.9922, -0.1321, 0.1217, 0.9837, -0.1321, 0.1204, 0.9839, 0.6109, 0.00123, 0.7917, 0.6109, 0.001259, 0.7917, 0.6093, 0.1258, 0.7829, 0.6091, 0.1283, 0.7826, 0.9923, 0.003798, 0.1237, 0.9923, 0.003809, 0.1237, 0.9833, 0.129, 0.1281, 0.9838, 0.1253, 0.1281, -0.08878, 0.6013, 0.7941, -0.08876, 0.6014, 0.794, -0.1056, 0.5444, 0.8322, -0.6592, 0.5718, 0.4883, -0.6592, 0.5718, 0.4884, -0.677, 0.5367, 0.5036, -0.8249, 0.5559, -0.1024, -0.8249, 0.5559, -0.1024, -0.847, 0.5208, -0.1061, -0.8469, 0.5214, -0.1048, -0.4996, 0.5667, -0.6552, -0.4996, 0.5667, -0.6552, -0.5209, 0.522, -0.6754, -0.5231, 0.5207, -0.6747, 0.08443, 0.5719, -0.816, 0.08442, 0.5719, -0.816, 0.09427, 0.5252, -0.8457, 0.09251, 0.526, -0.8454, 0.6437, 0.5806, -0.4985, 0.6437, 0.5806, -0.4985, 0.6659, 0.5357, -0.5193, 0.6654, 0.5352, -0.5204, 0.8104, 0.5812, 0.07347, 0.8378, 0.5394, 0.08417, 0.8373, 0.5404, 0.08234, 0.8104, 0.5812, 0.07347, 0.499, 0.5393, 0.6783, 0.4989, 0.5393, 0.6784, 0.4687, 0.5895, 0.6579, 0.4687, 0.5895, 0.6579])] * 3)])
me_mesh_003 = bpy.data.meshes.new('Mesh.003')
me_mesh_003.from_pydata([(-9.133, 7.595, 24.5), (-8.958, 7.768, 23.65), (-9.445, 9.276, 24.07), (-9.725, 10.71, 24.3), (-9.625, 9.242, 24.96), (-9.391, 7.973, 25.48), (-9.642, 8.783, 26.44), (-9.875, 10.32, 25.67), (-9.214, 12.73, 22.66), (-9.61, 12.29, 23.71), (-9.811, 11.6, 24.54), (-9.861, 12.75, 24.98), (-9.99, 11.84, 25.97), (-9.493, 13.97, 23.8), (-8.944, 15.57, 23.15), (-9.347, 15.18, 24.16), (-9.899, 13.56, 26.18), (-9.676, 14.59, 25.26), (-9.634, 15.1, 26.65), (-8.923, 16.56, 24.11), (-9.395, 15.76, 25.16), (-9.406, 15.98, 26.05), (-8.934, 17.07, 25.23), (-8.859, 17.44, 26.24), (-3.362, 8.808, 17.7), (-2.17, 8.489, 17.49), (-0.8898, 7.345, 17.66), (-6.512, 4.087, 21.98), (-5.496, 2.921, 22.35), (-5.456, 3.61, 21.28), (-6.958, 3.749, 23.15), (-7.137, 3.31, 24.65), (-7.533, 4.023, 24.03), (-7.802, 3.914, 25.76), (-7.232, 3.187, 26.08), (-5.094, 2.325, 24.14), (-4.722, 2.133, 25.78), (-6.559, 3.186, 23.45), (-6.311, 2.838, 23.99), (-6.092, 3.317, 22.39), (-5.165, 2.556, 23.0), (-6.09, 2.577, 24.73), (-6.721, 2.798, 25.71), (-6.434, 2.605, 26.56), (-5.764, 2.343, 26.46), (-7.386, 5.23, 22.25), (-6.871, 5.458, 21.35), (-7.378, 6.983, 21.11), (-7.219, 8.362, 20.32), (-8.084, 9.071, 21.16), (-5.057, 5.85, 19.49), (-6.331, 4.589, 21.32), (-6.538, 6.282, 20.5), (-5.623, 4.92, 20.39), (-5.891, 6.084, 20.01), (-5.35, 8.209, 18.81), (-6.004, 7.457, 19.53), (-7.424, 4.628, 22.9), (-8.122, 5.048, 24.16), (-8.174, 5.985, 23.14), (-8.226, 4.808, 25.1), (-8.545, 5.297, 26.26), (-8.954, 6.461, 25.63), (-7.924, 6.993, 21.89), (-8.599, 6.204, 24.15), (-5.084, 4.278, 20.38), (-3.519, 3.711, 19.85), (-2.603, 4.028, 19.3), (-4.153, 2.704, 21.49), (-4.43, 3.183, 20.92), (-4.445, 3.676, 20.41), (-3.236, 2.958, 20.5), (-2.791, 2.539, 21.02), (-1.817, 3.242, 19.71), (-0.1207, 2.91, 20.01), (-1.703, 2.31, 21.36), (-1.827, 2.816, 20.24), (-1.125, 2.536, 20.63), (-3.938, 2.165, 23.62), (-2.138, 2.117, 22.54), (-3.693, 2.007, 27.0), (-3.006, 1.997, 24.44), (-3.569, 2.339, 22.16), (-1.023, 1.986, 23.49), (-0.2538, 2.254, 21.58), (-2.125, 1.92, 25.47), (-0.2192, 1.923, 24.87), (-3.98, 4.728, 19.43), (-2.759, 4.849, 18.88), (-3.711, 5.621, 18.87), (-4.541, 6.848, 18.79), (-4.16, 7.731, 18.31), (-1.796, 5.434, 18.4), (-1.4, 4.242, 18.92), (-1.925, 6.609, 18.0), (-0.3771, 5.114, 18.45), (-2.925, 6.793, 18.15), (-4.348, 11.01, 17.73), (-3.465, 11.02, 17.4), (-3.645, 12.54, 17.45), (-2.524, 11.99, 17.11), (-2.471, 10.26, 17.2), (-1.503, 9.456, 17.18), (-1.408, 11.27, 16.97), (-0.2065, 11.29, 16.93), (-4.01, 14.09, 17.74), (-2.824, 13.89, 17.34), (-3.074, 15.57, 17.72), (-2.474, 16.12, 17.73), (-1.286, 13.0, 17.0), (-1.96, 14.76, 17.31), (-0.4374, 14.04, 17.09), (-1.291, 15.79, 17.48), (-0.3538, 15.93, 17.5), (-1.002, 17.44, 18.07), (-7.436, 10.1, 20.06), (-6.702, 10.09, 19.35), (-8.514, 9.329, 21.74), (-8.19, 10.84, 20.86), (-6.754, 11.49, 19.25), (-8.766, 12.04, 21.68), (-9.147, 10.98, 22.49), (-8.117, 12.54, 20.74), (-7.393, 11.87, 19.85), (-6.303, 8.805, 19.32), (-5.898, 10.18, 18.7), (-5.319, 10.8, 18.25), (-6.652, 12.47, 19.17), (-5.987, 12.46, 18.65), (-4.909, 12.48, 17.99), (-8.694, 8.267, 22.59), (-9.198, 9.649, 23.03), (-7.233, 14.04, 19.91), (-8.781, 14.32, 22.13), (-8.084, 15.01, 21.23), (-8.398, 13.67, 21.31), (-7.711, 13.57, 20.34), (-7.411, 15.27, 20.45), (-8.546, 15.99, 22.53), (-7.838, 16.16, 21.4), (-7.987, 17.04, 22.28), (-6.608, 14.05, 19.33), (-5.781, 15.2, 18.94), (-5.546, 13.89, 18.5), (-4.893, 14.69, 18.27), (-6.793, 16.19, 20.15), (-6.277, 15.51, 19.41), (-5.781, 16.56, 19.44), (-4.883, 16.46, 18.79), (-5.014, 17.58, 19.43), (-6.845, 17.01, 20.66), (-4.905, 9.259, 18.27), (-4.007, 9.773, 17.74), (-4.432, 15.67, 18.28), (-3.872, 16.7, 18.38), (-2.352, 17.14, 18.09), (-9.519, 8.598, 27.56), (-9.21, 8.978, 29.23), (-9.576, 10.01, 28.67), (-9.799, 10.23, 27.74), (-8.812, 8.867, 30.18), (-9.295, 10.2, 29.62), (-9.953, 10.92, 26.85), (-9.946, 12.43, 27.15), (-9.809, 12.0, 28.26), (-9.497, 11.79, 29.38), (-8.949, 10.31, 30.46), (-9.098, 12.43, 30.31), (-9.765, 14.01, 27.47), (-9.412, 13.54, 29.27), (-9.536, 14.26, 28.52), (-8.802, 13.97, 30.56), (-9.498, 15.33, 27.57), (-9.046, 16.9, 27.33), (-9.161, 16.23, 28.07), (-9.172, 15.23, 29.11), (-6.826, 2.913, 27.57), (-7.27, 3.509, 28.24), (-7.484, 3.478, 26.95), (-7.855, 4.1, 27.5), (-7.719, 4.266, 28.54), (-6.963, 3.628, 29.34), (-7.166, 4.393, 30.0), (-6.153, 2.552, 27.87), (-5.22, 2.256, 27.88), (-6.308, 2.912, 29.1), (-6.213, 3.232, 29.97), (-5.643, 2.515, 28.87), (-6.463, 3.998, 30.68), (-4.998, 2.602, 30.03), (-5.382, 2.968, 30.54), (-5.954, 4.585, 31.79), (-5.812, 3.643, 31.08), (-4.485, 2.969, 31.37), (-5.182, 3.546, 31.59), (-4.873, 4.343, 32.53), (-8.094, 4.379, 26.67), (-8.486, 5.324, 27.38), (-8.493, 5.643, 28.12), (-9.049, 6.821, 27.25), (-7.775, 4.88, 29.3), (-8.272, 6.045, 29.35), (-7.983, 6.998, 30.68), (-7.356, 5.277, 30.52), (-9.053, 7.663, 28.63), (-8.543, 7.256, 29.73), (-7.0, 5.851, 31.44), (-8.285, 8.997, 31.19), (-7.587, 8.018, 31.78), (-6.954, 7.829, 32.44), (-6.461, 6.366, 32.32), (-5.582, 5.763, 32.8), (-4.683, 5.272, 33.18), (-4.635, 6.412, 33.71), (-6.124, 8.321, 33.38), (-5.528, 7.232, 33.45), (-5.1, 8.96, 34.25), (-4.19, 2.267, 29.39), (-3.164, 2.105, 29.11), (-1.5, 2.313, 31.05), (-3.868, 2.48, 30.65), (-1.972, 1.93, 27.45), (-0.1341, 1.904, 26.54), (-0.9144, 1.998, 28.97), (-3.364, 2.849, 31.85), (-4.442, 3.538, 32.15), (-3.677, 4.186, 33.11), (-3.295, 3.299, 32.54), (-2.625, 3.865, 33.28), (-2.266, 2.54, 31.6), (-1.852, 2.825, 32.33), (-1.872, 3.259, 32.93), (-0.5177, 2.898, 32.63), (-1.341, 3.957, 33.6), (-0.4008, 3.64, 33.43), (0.03821, 4.701, 34.05), (-3.671, 5.325, 33.73), (-3.818, 6.794, 34.24), (-2.286, 4.647, 33.85), (-2.737, 6.174, 34.38), (-4.449, 7.821, 34.28), (-3.314, 8.119, 34.82), (-1.906, 5.562, 34.33), (-0.9934, 5.145, 34.26), (-1.07, 6.445, 34.74), (-2.076, 7.212, 34.87), (-2.747, 9.216, 35.23), (-1.719, 8.774, 35.32), (-0.8127, 8.002, 35.21), (-0.2101, 7.457, 35.06), (-7.729, 9.548, 32.14), (-8.292, 10.34, 31.58), (-6.989, 9.281, 32.88), (-7.506, 10.55, 32.61), (-6.567, 9.959, 33.43), (-8.664, 11.13, 31.11), (-7.99, 11.56, 32.11), (-8.413, 12.36, 31.49), (-7.152, 11.49, 33.04), (-6.692, 12.55, 33.43), (-5.648, 9.954, 34.1), (-6.405, 10.81, 33.67), (-4.869, 10.63, 34.64), (-5.784, 11.5, 34.15), (-5.842, 13.26, 33.99), (-4.881, 12.42, 34.65), (-8.638, 17.09, 28.81), (-8.703, 15.93, 29.78), (-7.749, 17.54, 30.3), (-8.155, 13.98, 31.58), (-7.641, 12.86, 32.46), (-6.965, 14.08, 32.94), (-8.397, 15.25, 30.76), (-7.74, 14.99, 31.83), (-8.228, 16.27, 30.49), (-7.059, 15.66, 32.36), (-7.392, 16.56, 31.54), (-5.781, 14.66, 33.76), (-4.783, 13.89, 34.52), (-6.443, 17.29, 32.15), (-6.183, 15.74, 33.13), (-5.174, 16.31, 33.63), (-4.601, 15.45, 34.25), (-4.168, 9.918, 34.89), (-3.661, 14.84, 34.82), (-4.123, 16.58, 34.07), (-3.275, 16.82, 34.31), (-3.273, 10.96, 35.3), (-2.07, 10.28, 35.52), (-3.929, 12.18, 35.09), (-2.878, 12.97, 35.36), (-0.8519, 9.735, 35.56), (-2.049, 12.1, 35.59), (-0.9912, 11.15, 35.69), (-0.7578, 12.3, 35.7), (-2.706, 14.38, 35.19), (-2.668, 15.63, 34.9), (-1.379, 13.82, 35.51), (-1.576, 15.08, 35.24), (-0.3498, 14.93, 35.34), (-1.644, 16.3, 34.88), (-0.3993, 16.38, 34.93), (-7.246, 17.55, 21.56), (-6.875, 18.82, 22.27), (-4.636, 19.11, 20.22), (-6.379, 18.29, 21.12), (-5.869, 17.73, 20.17), (-5.394, 19.46, 21.12), (-4.298, 20.16, 20.9), (-6.007, 19.52, 21.82), (-5.26, 20.29, 21.91), (-4.578, 20.4, 21.43), (-8.41, 17.34, 23.57), (-7.869, 18.5, 23.9), (-7.748, 17.94, 22.79), (-8.346, 18.11, 24.77), (-8.311, 18.42, 25.7), (-7.072, 19.53, 23.57), (-7.338, 19.7, 24.63), (-7.771, 19.45, 26.21), (-7.08, 20.28, 25.96), (-6.386, 20.28, 23.51), (-6.739, 20.39, 24.77), (-5.298, 21.6, 24.62), (-6.012, 20.16, 22.63), (-4.375, 21.61, 23.04), (-4.83, 21.74, 23.92), (-5.574, 21.54, 25.34), (-4.76, 22.46, 25.54), (-5.529, 21.67, 26.08), (-4.599, 22.75, 26.32), (-4.266, 17.94, 19.2), (-3.42, 17.71, 18.69), (-2.843, 18.8, 19.13), (-3.545, 19.61, 19.97), (-2.768, 19.98, 19.96), (-3.619, 21.49, 22.18), (-2.994, 20.45, 20.52), (-2.335, 21.8, 21.84), (-1.808, 18.25, 18.58), (-1.064, 19.37, 19.18), (-2.023, 19.64, 19.48), (-1.639, 20.5, 20.18), (-0.4071, 20.3, 19.91), (-1.192, 21.83, 21.61), (-3.914, 22.55, 23.8), (-4.313, 22.71, 24.71), (-2.709, 22.17, 22.39), (-3.4, 22.52, 23.22), (-3.573, 23.47, 24.38), (-3.662, 24.02, 25.3), (-3.009, 23.62, 23.85), (-2.571, 24.74, 24.21), (-3.967, 23.67, 25.79), (-3.15, 24.47, 24.69), (-2.858, 25.42, 24.87), (-3.09, 25.62, 25.59), (-3.35, 25.09, 26.18), (-2.541, 23.21, 23.19), (-1.7, 23.27, 22.86), (-0.7181, 23.15, 22.65), (-2.319, 24.34, 23.79), (-1.77, 24.55, 23.61), (-1.046, 24.11, 23.23), (-1.098, 25.46, 23.8), (-1.75, 25.4, 23.94), (-0.4142, 25.42, 23.78), (-3.089, 26.1, 26.2), (-2.768, 26.96, 25.22), (-2.967, 26.85, 25.81), (-2.975, 27.03, 26.59), (-2.957, 29.83, 25.71), (-2.995, 29.89, 26.07), (-1.757, 26.99, 24.23), (-1.266, 26.73, 24.06), (-0.7307, 26.63, 24.0), (-2.54, 26.61, 24.85), (-2.11, 26.0, 24.31), (-2.137, 26.8, 24.46), (-0.8647, 29.45, 24.02), (-1.553, 29.86, 24.14), (-2.69, 29.83, 25.07), (-2.321, 30.06, 24.62), (-2.911, 30.87, 26.47), (-2.773, 31.31, 25.66), (-2.699, 31.7, 26.02), (-1.26, 31.11, 24.17), (-0.3284, 31.08, 24.18), (-2.578, 31.0, 25.06), (-2.045, 31.21, 24.54), (-2.368, 31.8, 25.21), (-1.742, 31.45, 24.44), (-1.821, 31.87, 24.74), (-1.857, 31.84, 25.66), (-1.962, 31.76, 26.09), (-1.102, 31.84, 24.41), (-1.46, 31.81, 25.26), (-0.09301, 31.81, 27.01), (-2.133, 32.07, 25.35), (-1.766, 32.06, 25.15), (-1.751, 32.1, 25.17), (-2.299, 32.1, 26.51), (-1.961, 32.12, 25.67), (-1.163, 32.09, 24.71), (-1.656, 32.09, 24.93), (-1.285, 32.16, 25.1), (-1.257, 32.06, 24.87), (-1.178, 31.83, 25.09), (-1.239, 32.11, 24.89), (-0.8904, 32.12, 24.91), (-8.302, 18.39, 27.52), (-8.195, 17.53, 29.42), (-7.608, 19.3, 28.42), (-7.583, 19.6, 27.76), (-7.306, 20.05, 27.23), (-6.904, 20.18, 28.46), (-7.046, 19.7, 29.25), (-6.197, 20.21, 29.76), (-6.385, 19.75, 30.17), (-5.254, 20.13, 30.88), (-5.101, 21.41, 28.91), (-4.549, 20.79, 30.63), (-7.048, 17.82, 31.09), (-5.576, 17.13, 32.97), (-6.09, 18.44, 31.65), (-5.081, 18.46, 32.49), (-5.392, 19.18, 31.67), (-5.735, 21.4, 27.33), (-5.341, 21.84, 26.87), (-5.477, 21.42, 28.12), (-4.909, 22.11, 27.66), (-4.152, 21.74, 29.58), (-4.023, 18.88, 32.84), (-3.092, 18.57, 33.47), (-4.357, 17.76, 33.38), (-2.442, 16.97, 34.48), (-2.337, 18.24, 33.87), (-2.902, 19.62, 32.81), (-3.721, 20.48, 31.62), (-4.22, 19.68, 32.08), (-2.715, 20.45, 32.16), (-1.495, 18.02, 34.16), (-1.295, 20.11, 32.95), (-0.8037, 17.92, 34.26), (-1.407, 20.36, 32.71), (-0.2595, 20.69, 32.42), (-0.5185, 20.19, 33.01), (-4.1, 23.11, 27.61), (-4.287, 22.26, 28.62), (-3.52, 23.43, 28.23), (-3.388, 21.99, 29.91), (-2.701, 21.82, 30.54), (-3.194, 23.26, 28.78), (-3.563, 22.41, 29.29), (-2.762, 22.52, 29.78), (-3.874, 23.91, 26.44), (-3.925, 23.65, 27.02), (-3.537, 23.95, 27.62), (-3.211, 24.72, 27.47), (-3.312, 25.06, 26.72), (-2.789, 24.64, 28.11), (-1.173, 22.52, 30.32), (-2.044, 22.94, 29.76), (-1.473, 23.53, 29.52), (-0.6025, 23.69, 29.51), (-2.431, 25.02, 28.23), (-1.873, 25.22, 28.51), (-2.623, 23.5, 29.06), (-2.072, 23.9, 29.1), (-1.533, 24.8, 28.82), (-0.96, 24.74, 28.94), (-1.721, 21.46, 31.27), (-0.5945, 21.9, 30.93), (-2.981, 25.89, 27.03), (-2.702, 26.81, 27.32), (-2.586, 25.92, 27.71), (-2.771, 29.64, 27.18), (-2.97, 29.89, 26.55), (-2.033, 26.18, 28.14), (-2.274, 26.99, 27.84), (-1.594, 27.05, 28.26), (-1.255, 26.05, 28.48), (-0.7161, 27.13, 28.4), (-0.5944, 26.27, 28.47), (-1.722, 29.8, 28.18), (-2.435, 29.83, 27.65), (-2.153, 30.18, 27.9), (-1.129, 30.19, 28.33), (-0.6182, 29.9, 28.35), (-2.713, 31.07, 27.05), (-2.647, 31.73, 26.62), (-2.383, 31.21, 27.52), (-2.37, 31.73, 27.24), (-1.909, 31.83, 26.61), (-1.874, 31.86, 27.63), (-1.689, 31.22, 28.06), (-0.8754, 31.84, 27.3), (-1.02, 31.44, 28.16), (-0.3295, 31.12, 28.2), (-2.031, 32.07, 27.15), (-2.025, 32.13, 26.69), (-1.813, 32.15, 26.77), (-1.731, 31.96, 26.98), (-1.773, 32.06, 27.22), (-1.756, 32.11, 27.21), (-1.661, 32.1, 27.46), (-1.328, 31.81, 27.17), (-1.27, 32.18, 27.27), (-1.197, 32.08, 27.71), (-1.271, 32.07, 27.5), (-1.251, 32.12, 27.49), (-1.14, 31.84, 27.97), (-0.3004, 9.427, 17.14), (0.9484, 8.375, 17.51), (1.935, 7.7, 17.91), (1.925, 9.371, 17.5), (1.651, 2.376, 21.8), (-0.03105, 3.716, 19.23), (-0.4828, 3.94, 19.07), (1.488, 3.199, 20.01), (1.278, 4.371, 19.03), (1.261, 3.588, 19.56), (1.411, 2.692, 20.76), (2.478, 4.036, 19.66), (3.498, 4.64, 19.81), (2.786, 2.574, 21.86), (2.672, 2.958, 20.89), (2.853, 3.542, 20.25), (3.607, 3.242, 21.11), (3.971, 2.931, 21.96), (1.21, 2.04, 23.82), (0.9722, 2.146, 22.66), (3.203, 2.332, 23.27), (2.881, 2.148, 24.56), (1.958, 2.005, 26.02), (3.293, 2.168, 26.88), (4.185, 2.714, 22.76), (0.7367, 5.965, 18.2), (0.1261, 7.143, 17.74), (1.266, 5.257, 18.6), (2.327, 4.961, 19.06), (2.351, 6.392, 18.47), (3.128, 5.69, 19.09), (3.123, 8.656, 18.08), (4.571, 3.479, 21.7), (4.105, 3.907, 20.78), (4.72, 4.849, 20.61), (5.231, 4.303, 21.56), (4.037, 2.313, 25.04), (4.411, 2.384, 26.8), (5.394, 3.706, 22.44), (5.187, 2.996, 23.44), (5.849, 3.212, 24.43), (5.77, 3.588, 23.29), (4.693, 2.54, 24.33), (4.978, 2.545, 25.47), (5.479, 2.819, 25.09), (5.782, 2.953, 25.82), (6.15, 4.136, 23.22), (6.382, 3.84, 24.37), (6.378, 3.533, 25.61), (6.858, 4.152, 26.1), (4.264, 5.807, 19.72), (3.942, 7.127, 18.97), (5.047, 6.176, 20.19), (5.856, 5.818, 21.25), (6.018, 4.856, 22.16), (6.117, 6.933, 20.97), (4.602, 8.68, 18.93), (5.33, 7.753, 19.79), (6.636, 5.977, 22.31), (6.395, 8.23, 20.76), (7.186, 8.015, 22.02), (6.804, 9.312, 20.92), (6.676, 4.828, 23.47), (7.035, 4.874, 24.52), (7.269, 6.848, 22.93), (7.183, 5.959, 23.52), (7.733, 7.409, 23.7), (7.326, 5.127, 25.68), (7.644, 6.332, 24.66), (7.974, 6.84, 26.16), (7.888, 9.045, 22.97), (0.6839, 10.03, 17.13), (0.8391, 11.67, 17.04), (0.3844, 13.18, 17.06), (2.001, 13.47, 17.4), (2.262, 10.55, 17.42), (2.007, 11.34, 17.3), (3.691, 10.9, 17.99), (2.678, 11.84, 17.52), (3.072, 13.29, 17.77), (1.296, 13.74, 17.27), (0.7983, 15.47, 17.49), (1.851, 15.38, 17.71), (0.1828, 17.01, 17.92), (1.704, 16.55, 18.04), (3.741, 9.648, 18.17), (2.635, 16.96, 18.53), (2.587, 15.47, 17.98), (3.866, 16.1, 18.8), (4.407, 9.979, 18.51), (5.268, 9.725, 19.19), (5.697, 11.19, 19.36), (3.946, 12.1, 18.1), (4.86, 11.5, 18.68), (5.047, 13.29, 18.93), (5.593, 12.26, 19.28), (5.888, 9.726, 19.74), (6.533, 10.65, 20.28), (7.469, 9.878, 21.79), (7.344, 10.8, 21.38), (6.386, 12.47, 20.09), (7.028, 11.82, 20.85), (7.72, 12.55, 22.0), (7.08, 12.98, 21.02), (7.959, 10.72, 22.55), (3.81, 14.3, 18.28), (4.546, 14.73, 18.83), (4.813, 16.66, 19.71), (5.135, 15.33, 19.44), (5.623, 16.92, 20.61), (5.912, 13.82, 19.77), (5.877, 15.73, 20.29), (6.715, 14.2, 20.76), (6.513, 15.15, 20.81), (7.413, 14.53, 21.93), (6.943, 15.78, 21.7), (6.411, 16.5, 21.32), (6.802, 17.16, 22.43), (8.008, 14.26, 23.1), (7.456, 15.68, 22.59), (7.732, 16.13, 23.62), (7.234, 17.21, 23.41), (7.582, 17.1, 24.43), (7.698, 17.23, 25.53), (8.254, 9.233, 23.99), (8.213, 7.858, 25.48), (8.321, 8.639, 24.81), (8.555, 9.212, 26.25), (8.428, 10.64, 23.89), (8.676, 10.38, 25.43), (8.762, 10.86, 26.26), (8.221, 12.24, 23.1), (8.635, 11.35, 24.59), (8.451, 13.06, 24.03), (8.769, 12.47, 26.17), (8.669, 12.48, 24.95), (8.314, 14.76, 24.49), (8.612, 13.91, 25.64), (8.354, 15.3, 25.8), (8.047, 16.08, 24.91), (7.974, 16.62, 26.56), (1.524, 2.043, 28.21), (0.1031, 2.104, 29.84), (2.304, 2.236, 29.49), (3.641, 2.384, 28.81), (0.9147, 2.309, 30.96), (0.7893, 2.401, 31.33), (-0.2848, 2.591, 32.05), (2.615, 2.527, 30.81), (1.146, 2.692, 32.08), (1.37, 3.339, 32.88), (0.4791, 3.189, 32.92), (0.9407, 3.99, 33.52), (2.198, 2.839, 31.88), (2.262, 3.193, 32.37), (3.38, 3.296, 31.82), (3.854, 3.901, 32.09), (2.495, 3.768, 32.83), (3.35, 4.681, 32.99), (0.108, 6.061, 34.61), (1.313, 5.291, 34.12), (1.232, 6.534, 34.6), (2.078, 4.614, 33.55), (2.139, 5.534, 33.97), (2.991, 5.671, 33.67), (4.038, 6.147, 33.26), (2.306, 7.215, 34.51), (3.008, 8.684, 34.63), (3.627, 7.582, 34.03), (4.604, 2.618, 28.53), (5.064, 2.61, 26.91), (5.507, 2.963, 28.09), (4.501, 2.737, 29.37), (3.917, 2.964, 30.8), (5.173, 3.233, 29.72), (4.957, 3.772, 30.9), (5.967, 3.149, 27.14), (6.399, 3.547, 26.88), (5.995, 3.459, 28.47), (6.545, 4.086, 28.32), (7.033, 4.504, 26.93), (5.584, 3.729, 29.93), (6.093, 4.206, 29.69), (5.617, 4.542, 30.84), (4.305, 3.432, 31.19), (4.318, 4.882, 32.43), (4.686, 4.335, 31.72), (7.673, 5.981, 26.71), (7.187, 5.059, 27.75), (7.743, 6.452, 27.62), (7.427, 5.962, 28.33), (6.844, 5.134, 29.14), (6.39, 5.406, 30.35), (7.078, 6.761, 30.09), (6.827, 7.232, 30.83), (7.642, 7.444, 29.25), (7.956, 8.028, 28.76), (7.471, 8.597, 30.37), (5.191, 5.284, 31.86), (5.273, 6.682, 32.5), (4.795, 7.88, 33.35), (3.874, 9.569, 34.39), (5.957, 6.048, 31.43), (6.277, 7.696, 31.84), (6.791, 8.753, 31.58), (0.7239, 8.078, 35.14), (2.028, 8.261, 34.89), (4.167, 10.89, 34.4), (1.632, 17.04, 34.39), (3.793, 14.65, 34.28), (2.778, 16.78, 34.09), (3.306, 15.71, 34.25), (7.612, 10.12, 30.72), (4.87, 9.576, 33.74), (5.953, 9.01, 32.67), (5.502, 10.96, 33.44), (4.564, 12.1, 34.16), (5.47, 12.39, 33.46), (6.01, 10.07, 32.86), (6.987, 10.48, 31.78), (7.479, 10.76, 31.06), (6.324, 11.6, 32.68), (7.385, 12.3, 31.26), (6.761, 13.07, 32.05), (7.352, 14.43, 30.8), (7.692, 16.22, 28.88), (6.933, 15.89, 30.83), (7.652, 15.48, 29.63), (6.975, 16.81, 30.13), (4.728, 13.76, 33.87), (5.071, 15.01, 33.31), (5.856, 16.0, 32.22), (5.824, 16.95, 31.75), (4.445, 15.61, 33.59), (3.824, 16.7, 33.58), (5.005, 16.45, 32.83), (6.037, 13.74, 32.75), (6.434, 14.94, 31.97), (6.329, 17.15, 30.94), (0.4041, 9.605, 35.5), (0.2606, 10.68, 35.64), (1.329, 9.614, 35.35), (1.204, 11.15, 35.53), (0.9472, 12.46, 35.57), (2.64, 9.9, 35.02), (2.5, 11.26, 35.2), (2.496, 12.73, 35.15), (3.729, 12.58, 34.63), (0.2169, 13.59, 35.55), (0.7548, 14.8, 35.27), (1.689, 13.85, 35.27), (0.9465, 16.01, 34.93), (0.5574, 16.89, 34.66), (1.92, 15.74, 34.79), (2.65, 14.31, 34.89), (8.207, 7.912, 27.34), (8.383, 9.036, 27.9), (8.576, 11.04, 28.22), (8.399, 9.922, 28.54), (7.954, 9.311, 29.63), (8.223, 10.47, 29.38), (8.742, 10.99, 27.15), (8.609, 12.45, 28.04), (8.677, 13.14, 27.1), (8.257, 11.46, 29.46), (8.328, 13.02, 28.98), (7.855, 12.15, 30.41), (8.254, 14.69, 28.35), (8.408, 14.9, 27.13), (7.995, 13.89, 29.65), (7.939, 16.28, 27.83), (0.03366, 18.39, 18.62), (1.167, 17.49, 18.31), (0.9946, 18.46, 18.82), (1.597, 19.31, 19.52), (-0.09091, 19.47, 19.27), (0.7265, 19.82, 19.65), (1.117, 20.37, 20.23), (-0.1966, 21.71, 21.49), (0.7936, 21.51, 21.46), (3.378, 17.24, 19.03), (2.234, 18.12, 18.98), (3.538, 18.1, 19.63), (2.448, 19.69, 20.15), (2.245, 20.48, 20.82), (2.974, 19.91, 20.63), (3.947, 19.79, 21.24), (3.36, 20.62, 21.73), (1.971, 21.53, 22.0), (2.707, 21.87, 23.08), (3.242, 21.71, 23.44), (-0.7246, 22.14, 21.86), (0.5587, 22.35, 22.23), (0.2683, 23.44, 22.97), (-0.007223, 24.32, 23.4), (0.3809, 25.35, 24.01), (0.7236, 24.06, 23.56), (1.296, 23.2, 23.31), (1.198, 24.52, 24.19), (1.135, 25.34, 24.61), (1.608, 22.29, 22.67), (2.392, 22.6, 23.72), (1.892, 23.29, 23.91), (2.822, 22.47, 24.13), (3.715, 21.87, 24.58), (2.248, 24.01, 25.5), (3.065, 22.64, 24.96), (3.143, 22.82, 26.03), (3.554, 22.3, 25.65), (2.002, 23.95, 24.77), (2.394, 23.93, 26.2), (1.439, 25.47, 25.18), (1.677, 25.39, 25.81), (1.87, 24.95, 26.31), (4.368, 17.54, 19.84), (3.914, 18.9, 20.47), (4.741, 19.08, 21.37), (5.117, 17.71, 20.62), (5.81, 17.57, 21.28), (5.946, 18.03, 21.86), (4.371, 20.34, 22.35), (5.272, 19.54, 22.51), (4.873, 20.6, 23.6), (5.356, 19.92, 23.17), (4.704, 21.06, 24.58), (5.398, 20.74, 26.57), (6.447, 18.34, 23.07), (6.526, 18.88, 24.12), (7.155, 18.25, 25.3), (6.937, 18.73, 26.23), (5.698, 20.09, 24.28), (6.338, 19.47, 24.91), (5.653, 20.43, 25.29), (6.032, 20.08, 25.75), (4.195, 21.71, 25.89), (-0.2804, 26.59, 24.07), (0.1426, 26.73, 24.22), (0.9911, 26.75, 24.94), (1.232, 26.87, 25.39), (1.365, 26.63, 25.84), (1.484, 26.16, 26.41), (0.5889, 26.71, 24.5), (1.372, 27.23, 26.32), (0.1046, 29.6, 24.23), (-0.4619, 30.32, 24.07), (0.605, 30.15, 24.57), (1.013, 30.44, 25.08), (1.241, 29.91, 25.54), (1.341, 29.91, 26.19), (0.2801, 31.19, 24.47), (-0.4259, 31.83, 25.15), (-0.2296, 31.75, 24.44), (0.6067, 31.5, 24.85), (0.239, 31.78, 26.51), (1.214, 31.13, 25.93), (0.8691, 31.69, 25.35), (1.0, 31.8, 26.07), (-0.5055, 32.07, 24.71), (-0.03229, 32.09, 24.88), (-0.4517, 32.06, 24.86), (-0.4733, 32.12, 24.88), (-0.4389, 32.17, 25.1), (0.3084, 31.84, 24.81), (0.05887, 32.05, 25.13), (0.03953, 32.12, 25.15), (0.2787, 32.09, 25.17), (0.101, 32.03, 25.36), (0.174, 31.78, 25.76), (0.3144, 32.06, 25.4), (0.2962, 32.12, 25.42), (0.3605, 32.15, 25.9), (0.4958, 32.1, 25.46), (0.6774, 32.11, 25.98), (0.02082, 17.99, 34.21), (0.8458, 18.21, 34.0), (1.424, 20.11, 32.78), (-0.05767, 21.25, 31.67), (0.948, 21.48, 31.17), (0.9773, 20.51, 32.52), (0.4904, 20.14, 32.98), (1.975, 18.05, 33.79), (2.943, 18.08, 33.38), (2.709, 20.15, 32.15), (2.211, 20.57, 31.97), (3.383, 20.64, 31.07), (0.1177, 22.18, 30.58), (-0.321, 22.91, 30.02), (0.2742, 23.18, 29.71), (1.08, 22.31, 30.18), (1.335, 22.75, 29.59), (1.433, 25.9, 26.96), (0.8712, 25.42, 28.07), (1.264, 24.88, 27.96), (0.2128, 23.95, 29.2), (-0.3684, 25.05, 28.8), (0.9779, 23.67, 29.05), (0.7223, 24.84, 28.46), (2.835, 22.92, 27.56), (3.06, 22.83, 26.99), (2.109, 22.69, 29.03), (2.049, 22.21, 29.68), (2.814, 21.64, 29.84), (1.715, 23.6, 28.51), (2.747, 22.63, 28.3), (3.218, 21.78, 29.13), (2.34, 23.85, 27.01), (1.794, 24.94, 26.9), (1.696, 24.64, 27.52), (2.192, 23.71, 27.68), (1.809, 21.52, 30.77), (5.508, 20.5, 27.81), (5.168, 20.59, 28.62), (4.383, 20.82, 29.59), (4.693, 20.31, 30.12), (5.558, 19.96, 29.1), (7.428, 17.82, 26.84), (6.892, 18.26, 28.52), (7.279, 17.93, 27.61), (7.344, 17.2, 28.8), (6.154, 19.89, 27.14), (6.507, 18.29, 29.51), (5.959, 18.49, 30.31), (5.987, 19.87, 28.05), (3.532, 18.44, 32.81), (4.204, 18.83, 32.04), (5.242, 18.25, 31.51), (4.958, 19.64, 30.54), (4.602, 17.38, 32.7), (3.807, 20.11, 31.35), (3.569, 22.11, 27.65), (4.096, 21.78, 26.88), (3.814, 21.72, 28.23), (0.06821, 26.94, 28.23), (0.5639, 26.31, 28.02), (1.1, 26.27, 27.48), (1.253, 26.98, 26.97), (0.7965, 27.19, 27.71), (0.1015, 25.43, 28.52), (0.02472, 29.9, 28.19), (0.853, 30.19, 27.55), (0.4901, 29.96, 27.91), (1.225, 29.57, 26.92), (-0.2295, 31.79, 27.93), (0.281, 31.23, 27.9), (0.3487, 31.76, 27.63), (1.215, 30.99, 26.57), (0.9957, 31.03, 27.19), (0.8496, 31.77, 27.0), (0.7099, 31.48, 27.42), (-0.5256, 32.13, 27.42), (0.2809, 32.13, 26.85), (0.008317, 32.14, 27.15), (0.3192, 32.07, 26.98), (0.2636, 32.09, 27.29), (0.3003, 32.12, 26.96), (-0.2377, 32.1, 27.62), (0.5862, 32.09, 26.88)], [], [(62, 6, 5), (1, 2, 131), (4, 3, 2), (10, 9, 3), (121, 8, 120), (162, 12, 7), (12, 10, 3), (12, 11, 10), (3, 121, 131), (13, 14, 133), (9, 13, 8), (16, 17, 11), (20, 19, 15), (18, 21, 17), (21, 22, 20), (9, 11, 13), (96, 25, 94), (24, 25, 96), (29, 65, 70), (27, 51, 29), (29, 51, 65), (31, 33, 32), (28, 40, 38), (38, 42, 31), (41, 44, 43), (41, 35, 44), (30, 37, 32), (31, 42, 34), (37, 38, 31), (46, 63, 47), (130, 117, 63), (46, 52, 53), (27, 45, 51), (53, 52, 54), (51, 46, 53), (46, 47, 52), (45, 46, 51), (54, 52, 56), (32, 58, 59), (57, 59, 45), (58, 60, 64), (1, 130, 59), (0, 1, 64), (68, 28, 69), (70, 66, 69), (69, 71, 68), (72, 82, 68), (69, 66, 71), (73, 517, 74), (73, 76, 71), (76, 72, 71), (77, 72, 76), (66, 67, 73), (72, 75, 82), (73, 74, 76), (66, 73, 71), (78, 81, 36), (85, 80, 81), (79, 83, 81), (84, 83, 79), (83, 85, 81), (86, 85, 83), (87, 88, 67), (91, 24, 96), (96, 94, 92), (92, 26, 95), (90, 91, 89), (70, 69, 29), (51, 53, 65), (32, 60, 58), (33, 196, 61), (152, 98, 101), (129, 99, 97), (100, 101, 98), (97, 99, 98), (101, 102, 25), (103, 512, 102), (100, 109, 103), (105, 106, 99), (106, 110, 109), (107, 110, 106), (110, 112, 111), (110, 111, 109), (155, 114, 112), (114, 113, 112), (117, 121, 118), (48, 49, 115), (115, 119, 116), (118, 120, 122), (124, 125, 55), (119, 128, 125), (129, 126, 128), (115, 118, 123), (130, 131, 117), (136, 137, 132), (135, 134, 136), (138, 139, 134), (139, 150, 145), (134, 139, 137), (141, 128, 127), (132, 146, 141), (142, 143, 141), (128, 141, 143), (147, 146, 145), (148, 153, 142), (149, 148, 147), (145, 306, 147), (19, 312, 14), (133, 14, 138), (151, 24, 91), (152, 24, 151), (126, 129, 97), (144, 105, 143), (136, 132, 123), (132, 127, 123), (143, 129, 128), (120, 135, 122), (8, 133, 120), (138, 140, 139), (199, 6, 62), (199, 204, 156), (159, 162, 6), (157, 158, 204), (157, 161, 158), (159, 164, 162), (162, 164, 163), (165, 164, 158), (166, 165, 161), (159, 158, 164), (161, 165, 158), (164, 170, 168), (168, 18, 16), (168, 170, 172), (167, 171, 169), (169, 171, 175), (172, 175, 174), (21, 173, 23), (172, 174, 173), (163, 16, 12), (164, 165, 169), (167, 169, 165), (176, 178, 34), (178, 176, 177), (178, 196, 33), (178, 179, 196), (181, 180, 177), (182, 200, 181), (44, 183, 43), (176, 183, 185), (44, 184, 183), (186, 188, 181), (190, 186, 185), (187, 220, 189), (183, 187, 185), (194, 195, 191), (195, 194, 225), (197, 61, 196), (180, 198, 179), (197, 199, 61), (198, 199, 197), (200, 198, 180), (203, 201, 200), (205, 204, 201), (204, 205, 157), (202, 160, 205), (205, 160, 157), (199, 62, 61), (198, 201, 204), (206, 208, 202), (209, 208, 206), (208, 207, 202), (188, 206, 203), (214, 210, 215), (216, 215, 240), (215, 211, 213), (80, 184, 36), (217, 218, 220), (221, 223, 218), (223, 654, 219), (80, 221, 218), (184, 218, 217), (220, 224, 193), (220, 193, 189), (229, 224, 220), (229, 230, 224), (659, 230, 229), (233, 228, 231), (219, 229, 220), (232, 231, 230), (212, 195, 226), (239, 236, 238), (245, 239, 242), (244, 242, 243), (244, 245, 242), (238, 226, 228), (247, 246, 245), (248, 247, 245), (245, 246, 241), (252, 250, 208), (250, 207, 208), (207, 250, 251), (256, 255, 251), (256, 257, 255), (258, 259, 270), (260, 261, 254), (262, 260, 216), (260, 254, 216), (263, 259, 261), (263, 264, 259), (251, 253, 256), (258, 253, 254), (252, 253, 250), (258, 270, 256), (171, 272, 267), (175, 267, 266), (274, 411, 267), (171, 267, 175), (257, 270, 269), (171, 269, 272), (273, 276, 274), (274, 276, 268), (264, 271, 259), (264, 277, 271), (265, 278, 264), (282, 277, 278), (277, 264, 278), (281, 280, 277), (277, 282, 281), (275, 280, 279), (262, 216, 283), (282, 278, 284), (284, 285, 282), (286, 285, 284), (435, 286, 296), (167, 257, 171), (207, 166, 160), (255, 167, 166), (246, 283, 241), (289, 262, 283), (292, 287, 288), (293, 292, 288), (294, 292, 293), (284, 278, 289), (290, 284, 289), (297, 290, 292), (301, 298, 299), (283, 240, 241), (307, 304, 306), (302, 305, 150), (305, 307, 306), (307, 308, 304), (310, 311, 308), (305, 309, 307), (306, 304, 149), (317, 303, 314), (313, 317, 314), (23, 316, 22), (319, 320, 318), (327, 323, 322), (327, 322, 320), (316, 319, 315), (315, 319, 318), (315, 313, 312), (329, 328, 327), (330, 328, 329), (334, 331, 304), (333, 332, 331), (334, 304, 308), (338, 308, 336), (341, 339, 333), (340, 114, 339), (339, 114, 155), (333, 339, 155), (342, 343, 341), (342, 344, 343), (337, 342, 335), (325, 311, 310), (325, 348, 336), (326, 345, 325), (348, 358, 347), (345, 349, 348), (346, 345, 326), (346, 326, 323), (350, 349, 346), (328, 330, 353), (346, 353, 350), (350, 354, 349), (354, 355, 352), (350, 355, 354), (350, 357, 356), (455, 357, 353), (356, 355, 350), (359, 803, 344), (361, 365, 362), (362, 363, 359), (362, 364, 363), (365, 364, 362), (355, 377, 352), (361, 358, 351), (349, 351, 348), (359, 363, 360), (338, 344, 342), (326, 325, 324), (336, 311, 325), (367, 369, 356), (369, 368, 356), (367, 370, 369), (355, 356, 376), (356, 368, 376), (368, 371, 381), (377, 374, 365), (373, 374, 377), (355, 376, 377), (373, 380, 374), (381, 382, 376), (371, 384, 388), (372, 383, 384), (371, 388, 381), (380, 386, 379), (386, 387, 856), (381, 388, 382), (392, 391, 389), (388, 389, 382), (391, 395, 386), (395, 391, 392), (396, 393, 394), (399, 392, 390), (398, 390, 385), (405, 396, 407), (407, 409, 406), (409, 408, 406), (409, 403, 408), (405, 404, 400), (396, 399, 393), (352, 377, 365), (173, 266, 410), (23, 410, 319), (266, 411, 412), (411, 268, 416), (422, 418, 268), (268, 418, 416), (414, 319, 413), (413, 415, 414), (414, 415, 427), (429, 427, 415), (418, 417, 416), (415, 417, 420), (421, 417, 419), (419, 417, 418), (410, 413, 319), (412, 413, 410), (422, 424, 418), (424, 425, 426), (418, 426, 419), (426, 418, 424), (427, 428, 329), (428, 430, 330), (436, 433, 286), (286, 434, 285), (441, 436, 435), (442, 433, 436), (451, 440, 444), (445, 471, 444), (444, 440, 437), (442, 437, 433), (446, 444, 442), (443, 446, 441), (430, 447, 456), (431, 453, 448), (431, 448, 420), (450, 453, 431), (453, 452, 448), (452, 449, 448), (450, 454, 453), (457, 459, 456), (460, 458, 449), (455, 459, 357), (455, 456, 459), (467, 460, 452), (461, 463, 462), (460, 465, 475), (468, 465, 467), (463, 470, 469), (469, 470, 466), (469, 466, 468), (468, 466, 465), (454, 467, 453), (330, 456, 455), (447, 449, 457), (471, 461, 451), (472, 461, 471), (439, 419, 426), (473, 474, 370), (476, 477, 370), (466, 478, 465), (478, 479, 475), (482, 480, 481), (481, 480, 478), (483, 481, 906), (484, 486, 479), (488, 487, 482), (487, 480, 482), (481, 483, 482), (383, 489, 490), (511, 495, 497), (495, 511, 494), (485, 486, 491), (495, 486, 484), (498, 487, 488), (476, 491, 489), (500, 501, 493), (501, 502, 493), (499, 501, 500), (509, 508, 510), (508, 961, 510), (503, 506, 502), (496, 506, 509), (505, 507, 504), (906, 481, 470), (26, 512, 538), (513, 514, 537), (513, 537, 538), (516, 531, 84), (522, 84, 77), (520, 523, 521), (523, 527, 519), (526, 522, 519), (525, 516, 522), (528, 529, 526), (529, 525, 526), (545, 527, 524), (527, 528, 526), (84, 531, 83), (83, 530, 86), (530, 534, 86), (531, 532, 530), (536, 532, 525), (538, 537, 95), (537, 539, 95), (539, 540, 520), (540, 524, 523), (544, 529, 528), (545, 544, 528), (545, 547, 544), (547, 550, 544), (548, 549, 535), (550, 551, 544), (551, 536, 529), (536, 551, 554), (555, 549, 548), (556, 555, 554), (558, 550, 566), (559, 558, 574), (554, 548, 532), (575, 559, 574), (564, 562, 569), (575, 574, 577), (578, 580, 577), (577, 574, 576), (699, 579, 581), (576, 578, 577), (578, 576, 582), (95, 517, 518), (579, 561, 575), (529, 536, 525), (104, 583, 512), (583, 515, 513), (512, 583, 513), (587, 543, 515), (590, 589, 587), (590, 591, 604), (513, 515, 514), (586, 588, 584), (111, 592, 585), (113, 595, 593), (594, 599, 586), (594, 586, 592), (586, 599, 591), (592, 586, 584), (596, 599, 594), (596, 598, 599), (599, 600, 617), (602, 569, 568), (604, 605, 589), (604, 606, 605), (607, 603, 605), (607, 622, 612), (613, 609, 612), (612, 609, 603), (582, 572, 610), (617, 606, 604), (617, 618, 606), (617, 600, 618), (618, 600, 620), (620, 619, 623), (600, 619, 620), (624, 615, 612), (627, 626, 624), (625, 628, 627), (628, 625, 623), (629, 631, 627), (633, 632, 631), (631, 632, 630), (638, 637, 580), (638, 578, 636), (640, 582, 616), (640, 638, 636), (639, 638, 641), (638, 639, 637), (643, 616, 614), (644, 640, 643), (645, 647, 644), (646, 644, 647), (645, 643, 630), (649, 648, 650), (650, 648, 651), (652, 651, 635), (651, 648, 632), (646, 647, 649), (515, 543, 514), (543, 597, 568), (636, 578, 582), (534, 653, 222), (655, 657, 654), (534, 535, 653), (657, 658, 219), (658, 661, 659), (659, 661, 232), (658, 659, 219), (232, 663, 234), (662, 664, 663), (685, 667, 665), (665, 667, 666), (662, 669, 664), (672, 235, 664), (672, 671, 235), (676, 675, 674), (680, 678, 676), (679, 718, 678), (674, 672, 664), (549, 681, 656), (682, 683, 681), (684, 686, 685), (691, 690, 689), (557, 688, 683), (690, 693, 686), (687, 695, 698), (698, 668, 687), (705, 703, 707), (708, 707, 702), (700, 703, 691), (702, 703, 700), (711, 697, 710), (710, 698, 695), (677, 670, 697), (711, 677, 697), (715, 714, 706), (716, 715, 706), (711, 712, 677), (656, 684, 660), (700, 691, 692), (664, 235, 234), (670, 674, 669), (687, 696, 686), (706, 704, 705), (673, 717, 671), (718, 717, 678), (718, 753, 717), (721, 723, 766), (719, 713, 725), (730, 727, 725), (725, 713, 712), (729, 727, 733), (731, 726, 716), (731, 716, 724), (724, 716, 709), (731, 724, 732), (734, 732, 778), (733, 731, 734), (735, 733, 734), (734, 731, 732), (733, 730, 731), (736, 778, 781), (737, 782, 930), (740, 737, 930), (741, 759, 728), (748, 741, 729), (744, 747, 743), (939, 746, 747), (747, 745, 742), (746, 723, 745), (735, 734, 736), (749, 735, 736), (749, 736, 738), (743, 749, 738), (745, 721, 742), (741, 728, 729), (751, 248, 717), (752, 291, 751), (753, 751, 717), (753, 754, 752), (753, 752, 751), (294, 293, 752), (755, 752, 754), (756, 753, 718), (679, 756, 718), (756, 757, 753), (719, 757, 756), (757, 755, 754), (763, 299, 761), (763, 301, 299), (764, 301, 763), (765, 762, 766), (766, 758, 759), (766, 762, 758), (758, 762, 755), (767, 708, 701), (639, 767, 581), (768, 708, 767), (642, 773, 639), (769, 770, 773), (770, 768, 773), (771, 707, 708), (646, 773, 642), (775, 774, 773), (776, 769, 774), (776, 772, 769), (777, 778, 776), (776, 724, 772), (775, 646, 649), (650, 780, 649), (782, 780, 652), (739, 779, 737), (779, 777, 774), (737, 779, 782), (771, 709, 707), (709, 716, 706), (114, 783, 595), (343, 789, 788), (790, 789, 343), (786, 795, 793), (793, 795, 794), (598, 793, 792), (800, 799, 796), (789, 800, 796), (787, 785, 783), (797, 827, 794), (795, 797, 794), (360, 805, 803), (803, 805, 804), (806, 805, 360), (366, 807, 806), (810, 814, 809), (807, 810, 808), (806, 807, 808), (811, 823, 810), (812, 809, 801), (801, 814, 813), (800, 812, 801), (801, 813, 802), (824, 825, 817), (823, 821, 810), (824, 821, 823), (817, 819, 818), (792, 794, 826), (828, 829, 827), (794, 827, 826), (798, 832, 828), (828, 832, 833), (798, 799, 832), (831, 629, 830), (835, 833, 832), (834, 842, 835), (837, 844, 846), (837, 845, 844), (839, 840, 634), (835, 839, 838), (842, 839, 835), (845, 841, 840), (836, 842, 834), (846, 836, 816), (846, 820, 819), (820, 816, 818), (791, 800, 789), (836, 846, 844), (836, 834, 816), (800, 801, 799), (847, 807, 366), (847, 848, 807), (807, 853, 811), (851, 823, 850), (847, 855, 848), (855, 853, 848), (859, 851, 850), (864, 858, 857), (867, 866, 858), (861, 864, 857), (873, 870, 872), (870, 869, 871), (879, 880, 878), (881, 878, 880), (882, 883, 881), (878, 876, 875), (878, 875, 862), (865, 882, 879), (879, 878, 862), (886, 885, 764), (720, 886, 764), (892, 887, 886), (443, 885, 446), (890, 888, 445), (891, 446, 885), (893, 892, 722), (896, 921, 895), (921, 890, 895), (897, 898, 472), (899, 898, 897), (905, 899, 901), (899, 897, 900), (903, 908, 904), (904, 919, 902), (949, 906, 905), (907, 914, 904), (949, 905, 908), (943, 941, 915), (909, 910, 917), (912, 900, 921), (913, 912, 921), (911, 913, 916), (912, 913, 911), (918, 822, 825), (920, 917, 919), (919, 917, 918), (907, 901, 911), (910, 819, 822), (907, 905, 901), (916, 943, 915), (914, 907, 911), (889, 900, 897), (889, 897, 888), (922, 942, 943), (924, 923, 943), (926, 923, 925), (928, 929, 931), (931, 929, 927), (841, 931, 927), (926, 928, 934), (922, 931, 837), (933, 932, 926), (939, 744, 937), (925, 940, 938), (924, 916, 913), (916, 924, 943), (921, 900, 889), (750, 740, 933), (945, 944, 949), (944, 482, 483), (946, 902, 947), (854, 947, 852), (945, 949, 903), (948, 944, 945), (945, 946, 948), (949, 483, 906), (944, 483, 949), (860, 953, 854), (951, 952, 948), (953, 951, 947), (952, 950, 944), (950, 498, 488), (506, 397, 396), (954, 498, 955), (958, 953, 957), (960, 958, 959), (959, 957, 868), (960, 955, 951), (955, 952, 951), (965, 964, 966), (964, 962, 397), (965, 967, 956), (956, 967, 954), (965, 959, 964), (968, 962, 966), (965, 963, 967), (397, 962, 865), (959, 868, 968), (956, 960, 959), (852, 918, 825), (902, 918, 852), (77, 84, 75), (234, 235, 233), (671, 244, 243), (654, 657, 219), (249, 244, 671), (760, 299, 297), (803, 790, 344), (363, 366, 806), (395, 863, 387), (396, 862, 407), (872, 409, 871), (906, 470, 464), (397, 506, 496), (496, 961, 397), (331, 154, 148), (619, 829, 621), (830, 628, 621), (830, 629, 628), (633, 634, 632), (930, 782, 929), (764, 885, 301), (892, 720, 722), (893, 722, 746), (939, 747, 744), (6, 162, 7), (34, 178, 33), (85, 222, 221), (85, 221, 80), (414, 320, 319), (428, 330, 329), (459, 367, 357), (477, 383, 372), (396, 394, 493), (490, 401, 385), (557, 682, 555), (692, 561, 579), (927, 635, 841), (942, 837, 846), (62, 5, 0), (0, 5, 4), (2, 3, 131), (5, 6, 4), (3, 4, 7), (4, 6, 7), (121, 3, 9), (121, 9, 8), (10, 11, 9), (11, 12, 16), (7, 12, 3), (8, 13, 133), (15, 14, 13), (13, 11, 17), (13, 17, 15), (16, 18, 17), (14, 15, 19), (15, 17, 20), (17, 21, 20), (20, 22, 19), (22, 21, 23), (25, 102, 26), (94, 25, 26), (29, 39, 27), (39, 29, 28), (29, 69, 28), (27, 30, 57), (57, 30, 32), (32, 33, 60), (31, 34, 33), (44, 35, 36), (37, 39, 28), (30, 39, 37), (27, 39, 30), (41, 40, 35), (38, 40, 41), (37, 28, 38), (38, 41, 42), (41, 43, 42), (31, 32, 37), (63, 46, 45), (49, 63, 117), (48, 52, 47), (49, 48, 47), (47, 63, 49), (53, 54, 50), (56, 48, 124), (50, 56, 55), (50, 55, 90), (124, 55, 56), (50, 54, 56), (56, 52, 48), (59, 58, 64), (57, 32, 59), (45, 59, 63), (64, 60, 62), (60, 61, 62), (63, 59, 130), (59, 64, 1), (130, 1, 131), (64, 62, 0), (66, 65, 87), (68, 71, 72), (82, 75, 79), (73, 67, 93), (67, 88, 93), (227, 224, 230, 231), (76, 74, 77), (77, 75, 72), (66, 70, 65), (82, 79, 78), (35, 82, 78), (79, 81, 78), (81, 80, 36), (40, 68, 82), (40, 82, 35), (86, 222, 85), (65, 50, 87), (89, 50, 90), (87, 89, 88), (89, 96, 88), (87, 50, 89), (88, 92, 93), (88, 96, 92), (92, 95, 93), (89, 91, 96), (92, 94, 26), (78, 36, 35), (28, 68, 40), (65, 53, 50), (55, 151, 91), (90, 55, 91), (66, 87, 67), (518, 93, 95), (33, 61, 60), (45, 27, 57), (75, 84, 79), (152, 97, 98), (152, 101, 24), (98, 99, 100), (103, 104, 512), (102, 101, 103), (100, 103, 101), (103, 109, 104), (24, 101, 25), (99, 106, 100), (105, 107, 106), (106, 109, 100), (107, 108, 110), (112, 113, 111), (114, 595, 113), (110, 108, 112), (108, 155, 112), (129, 105, 99), (49, 117, 118), (118, 115, 49), (115, 123, 119), (118, 121, 120), (123, 122, 136), (118, 122, 123), (124, 116, 125), (55, 125, 151), (125, 126, 151), (119, 127, 128), (119, 125, 116), (125, 128, 126), (115, 116, 124), (48, 115, 124), (123, 127, 119), (122, 135, 136), (133, 135, 120), (133, 134, 135), (134, 137, 136), (133, 138, 134), (139, 145, 137), (140, 302, 139), (302, 150, 139), (146, 142, 141), (142, 153, 144), (147, 148, 146), (142, 146, 148), (150, 306, 145), (132, 141, 127), (143, 142, 144), (146, 137, 145), (137, 146, 132), (138, 312, 140), (14, 312, 138), (105, 153, 107), (144, 153, 105), (107, 154, 108), (154, 155, 108), (153, 154, 107), (148, 154, 153), (151, 126, 152), (126, 97, 152), (143, 105, 129), (117, 131, 121), (1, 0, 2), (2, 0, 4), (199, 156, 6), (6, 156, 159), (156, 158, 159), (160, 166, 161), (157, 160, 161), (12, 162, 163), (166, 167, 165), (156, 204, 158), (163, 168, 16), (163, 164, 168), (164, 169, 170), (169, 175, 170), (170, 175, 172), (18, 173, 21), (18, 172, 173), (168, 172, 18), (178, 177, 179), (177, 180, 179), (181, 200, 180), (44, 36, 184), (42, 43, 176), (176, 43, 183), (184, 187, 183), (185, 186, 181), (188, 182, 181), (189, 190, 185), (187, 189, 185), (42, 176, 34), (185, 181, 177), (176, 185, 177), (192, 191, 188), (193, 194, 190), (190, 194, 192), (194, 191, 192), (179, 197, 196), (179, 198, 197), (200, 201, 198), (182, 203, 200), (203, 202, 201), (198, 204, 199), (202, 205, 201), (203, 206, 202), (202, 207, 160), (210, 209, 206), (191, 206, 188), (191, 210, 206), (191, 211, 210), (195, 211, 191), (212, 211, 195), (213, 211, 212), (211, 215, 210), (214, 209, 210), (216, 214, 215), (184, 80, 218), (218, 219, 220), (222, 223, 221), (218, 223, 219), (227, 225, 193), (227, 226, 225), (226, 195, 225), (224, 227, 193), (227, 228, 226), (346, 323, 327, 328), (219, 659, 229), (659, 232, 230), (233, 238, 228), (232, 234, 231), (234, 233, 231), (227, 231, 228), (236, 212, 226), (236, 213, 212), (237, 213, 236), (238, 236, 226), (239, 237, 236), (237, 240, 213), (241, 240, 237), (243, 242, 238), (242, 239, 238), (245, 241, 239), (239, 241, 237), (187, 217, 220), (217, 187, 184), (193, 225, 194), (240, 215, 213), (233, 243, 238), (235, 243, 233), (186, 192, 188), (190, 192, 186), (189, 193, 190), (188, 203, 182), (244, 248, 245), (249, 248, 244), (166, 207, 251), (251, 255, 166), (250, 253, 251), (257, 256, 270), (253, 258, 256), (255, 257, 167), (254, 252, 214), (262, 263, 260), (216, 254, 214), (260, 263, 261), (259, 258, 261), (262, 265, 263), (263, 265, 264), (254, 253, 252), (261, 258, 254), (174, 266, 173), (267, 272, 274), (174, 175, 266), (266, 267, 411), (257, 269, 171), (269, 270, 273), (273, 271, 275), (270, 271, 273), (272, 273, 274), (276, 273, 275), (277, 280, 271), (271, 280, 275), (280, 423, 279), (280, 281, 423), (275, 279, 276), (272, 269, 273), (270, 259, 271), (285, 434, 281), (284, 296, 286), (282, 285, 281), (246, 287, 283), (288, 287, 246), (287, 289, 283), (289, 265, 262), (518, 517, 73, 93), (287, 290, 289), (247, 288, 246), (291, 293, 288), (291, 288, 247), (292, 290, 287), (289, 278, 265), (295, 284, 290), (297, 298, 295), (294, 297, 292), (299, 298, 297), (297, 295, 290), (298, 300, 296), (301, 300, 298), (300, 435, 296), (295, 296, 284), (298, 296, 295), (209, 252, 208), (214, 252, 209), (283, 216, 240), (248, 291, 247), (150, 305, 306), (303, 309, 305), (302, 303, 305), (324, 310, 309), (310, 308, 307), (310, 307, 309), (312, 313, 314), (314, 140, 312), (22, 315, 19), (316, 23, 319), (315, 318, 313), (22, 316, 315), (320, 322, 318), (303, 324, 309), (317, 324, 303), (324, 325, 310), (321, 326, 324), (323, 326, 321), (321, 324, 317), (329, 327, 320), (318, 321, 317), (19, 315, 312), (323, 321, 322), (313, 318, 317), (322, 321, 318), (352, 351, 349, 354), (331, 332, 154), (149, 304, 331), (332, 333, 155), (331, 334, 333), (334, 335, 333), (336, 308, 311), (334, 337, 335), (308, 337, 334), (308, 338, 337), (335, 342, 341), (341, 343, 340), (337, 338, 342), (335, 341, 333), (339, 341, 340), (336, 347, 338), (345, 348, 325), (348, 347, 336), (346, 349, 345), (328, 353, 346), (353, 357, 350), (347, 359, 344), (358, 359, 347), (359, 360, 803), (347, 344, 338), (351, 352, 361), (361, 362, 358), (358, 362, 359), (352, 365, 361), (364, 366, 363), (330, 455, 353), (372, 371, 369, 370), (351, 358, 348), (314, 302, 140), (302, 314, 303), (369, 371, 368), (366, 364, 374, 375), (365, 374, 364), (373, 378, 382, 380), (376, 378, 377), (378, 373, 377), (374, 379, 375), (374, 380, 379), (382, 378, 376), (404, 392, 399, 400), (376, 368, 381), (384, 383, 385), (371, 372, 384), (379, 386, 856), (382, 389, 380), (390, 389, 388), (390, 392, 389), (384, 385, 390), (389, 386, 380), (389, 391, 386), (388, 384, 390), (399, 390, 398, 400), (394, 393, 402, 500), (401, 398, 385), (398, 401, 500, 402), (407, 406, 408, 405), (403, 395, 406, 408), (405, 408, 404), (404, 408, 406), (395, 392, 404, 406), (400, 399, 396, 405), (393, 399, 400, 402), (329, 320, 414, 427), (402, 400, 398), (386, 395, 387), (357, 367, 356), (23, 173, 410), (266, 412, 410), (411, 416, 412), (416, 415, 413, 412), (416, 417, 415), (429, 415, 420), (383, 477, 476, 489), (279, 424, 422), (279, 423, 425), (279, 425, 424), (281, 434, 423), (423, 434, 425), (276, 279, 422), (429, 430, 427), (428, 427, 430), (429, 420, 448), (434, 432, 425), (434, 433, 432), (435, 436, 286), (433, 437, 432), (286, 433, 434), (439, 438, 419), (425, 432, 439), (419, 438, 421), (437, 440, 438), (438, 440, 451), (432, 437, 439), (439, 437, 438), (438, 451, 421), (441, 442, 436), (471, 451, 444), (437, 442, 444), (446, 442, 441), (430, 429, 448), (430, 456, 330), (448, 447, 430), (447, 448, 449), (451, 454, 450), (453, 467, 452), (457, 449, 458), (457, 458, 459), (458, 460, 473), (447, 457, 456), (454, 462, 467), (461, 464, 463), (451, 462, 454), (461, 462, 451), (462, 463, 468), (464, 470, 463), (463, 469, 468), (467, 465, 460), (462, 468, 467), (449, 452, 460), (445, 472, 471), (425, 439, 426), (420, 417, 431), (417, 421, 431), (421, 450, 431), (421, 451, 450), (459, 473, 367), (367, 473, 370), (473, 475, 474), (370, 474, 476), (465, 478, 475), (466, 481, 478), (475, 479, 474), (478, 480, 479), (474, 479, 485), (480, 484, 479), (479, 486, 485), (487, 484, 480), (474, 485, 476), (502, 501, 504, 503), (489, 491, 492), (490, 489, 492), (491, 495, 494), (486, 495, 491), (491, 494, 492), (487, 495, 484), (487, 497, 495), (498, 497, 487), (493, 506, 396), (476, 485, 491), (496, 509, 510, 961), (499, 504, 501), (503, 504, 499), (490, 499, 401), (401, 499, 500), (508, 509, 505), (509, 510, 505), (506, 503, 504, 507), (505, 504, 503, 494), (494, 508, 505), (506, 507, 510, 509), (494, 503, 499), (492, 494, 499), (74, 517, 521, 519), (505, 510, 507), (492, 499, 490), (493, 502, 506), (511, 508, 494), (458, 473, 459), (473, 460, 475), (470, 481, 466), (538, 512, 513), (521, 517, 520), (520, 517, 95, 539), (74, 522, 77), (74, 519, 522), (522, 516, 84), (523, 519, 521), (527, 526, 519), (526, 525, 522), (545, 528, 527), (523, 524, 527), (83, 531, 530), (86, 534, 222), (516, 532, 531), (530, 532, 533), (530, 533, 534), (534, 533, 535), (533, 548, 535), (516, 525, 532), (26, 538, 95), (602, 601, 605, 603), (540, 542, 524), (540, 541, 542), (539, 541, 540), (541, 543, 563), (514, 543, 541), (539, 537, 541), (541, 563, 542), (537, 514, 541), (546, 547, 545), (532, 536, 554), (551, 553, 552), (544, 551, 529), (550, 553, 551), (548, 554, 555), (551, 552, 556), (551, 556, 554), (556, 557, 555), (558, 559, 553), (560, 552, 559), (575, 561, 559), (561, 560, 559), (561, 689, 560), (552, 560, 557), (550, 558, 553), (552, 557, 556), (553, 559, 552), (548, 533, 532), (562, 564, 546), (565, 566, 547), (564, 567, 565), (564, 565, 546), (565, 547, 546), (569, 562, 563), (543, 568, 563), (568, 569, 563), (569, 567, 564), (565, 570, 566), (567, 572, 570), (571, 572, 567), (569, 571, 567), (567, 570, 565), (562, 546, 524), (574, 558, 566), (570, 574, 566), (576, 574, 570), (580, 575, 577), (580, 579, 575), (581, 579, 580), (572, 576, 570), (582, 576, 572), (542, 562, 524), (542, 563, 562), (520, 540, 523), (546, 545, 524), (547, 566, 550), (104, 584, 583), (111, 585, 104), (104, 585, 584), (584, 588, 587), (587, 597, 543), (587, 589, 597), (588, 586, 590), (588, 590, 587), (590, 604, 589), (583, 587, 515), (583, 584, 587), (592, 593, 594), (111, 593, 592), (595, 596, 593), (593, 596, 594), (111, 113, 593), (584, 585, 592), (590, 586, 591), (595, 784, 596), (591, 599, 617), (600, 598, 792), (599, 598, 600), (597, 601, 568), (589, 601, 597), (602, 608, 569), (826, 619, 600, 792), (603, 608, 602), (601, 602, 568), (606, 607, 605), (571, 608, 573), (610, 572, 573), (609, 611, 573), (609, 573, 608), (611, 610, 573), (603, 607, 612), (615, 613, 612), (613, 611, 609), (613, 614, 611), (615, 614, 613), (589, 605, 601), (603, 609, 608), (611, 616, 610), (616, 582, 610), (607, 606, 622), (606, 620, 622), (618, 620, 606), (624, 622, 623, 625), (623, 619, 621), (622, 624, 612), (666, 662, 661, 665), (624, 626, 615), (626, 614, 615), (625, 627, 624), (621, 628, 623), (628, 629, 627), (622, 620, 623), (629, 633, 631), (631, 630, 626), (614, 616, 611), (626, 630, 614), (627, 631, 626), (591, 617, 604), (639, 581, 637), (637, 581, 580), (638, 580, 578), (582, 640, 636), (640, 641, 638), (644, 641, 640), (641, 642, 639), (643, 645, 644), (616, 643, 640), (644, 642, 641), (644, 646, 642), (614, 630, 643), (630, 648, 645), (645, 649, 647), (648, 649, 645), (632, 648, 630), (651, 652, 650), (632, 634, 651), (635, 651, 634), (569, 608, 571), (573, 572, 571), (222, 653, 223), (653, 655, 654), (223, 653, 654), (535, 655, 653), (657, 655, 660), (655, 656, 660), (535, 656, 655), (663, 664, 234), (660, 685, 665), (667, 668, 669), (667, 669, 666), (660, 665, 661), (669, 674, 664), (666, 669, 662), (658, 657, 660), (660, 661, 658), (738, 750, 744, 743), (232, 661, 663), (661, 662, 663), (669, 668, 670), (235, 671, 243), (672, 673, 671), (675, 673, 672), (670, 676, 674), (676, 678, 675), (680, 679, 678), (674, 675, 672), (675, 678, 673), (676, 677, 680), (682, 557, 683), (549, 682, 681), (656, 681, 684), (681, 683, 684), (683, 690, 686), (684, 683, 686), (686, 693, 687), (688, 689, 690), (561, 692, 689), (689, 692, 691), (690, 694, 693), (690, 691, 694), (683, 688, 690), (693, 694, 695), (667, 696, 668), (698, 697, 668), (696, 687, 668), (701, 702, 700), (699, 700, 692), (699, 701, 700), (704, 695, 694), (703, 704, 694), (702, 707, 703), (703, 705, 704), (701, 708, 702), (707, 709, 705), (695, 714, 710), (714, 711, 710), (698, 710, 697), (677, 712, 680), (680, 712, 713), (726, 712, 711), (706, 714, 704), (695, 704, 714), (715, 726, 711), (714, 715, 711), (535, 549, 656), (684, 685, 660), (685, 696, 667), (668, 697, 670), (670, 677, 676), (691, 703, 694), (693, 695, 687), (685, 686, 696), (709, 706, 705), (249, 717, 248), (717, 249, 671), (678, 717, 673), (713, 756, 679), (763, 720, 764), (721, 766, 759), (765, 720, 763), (765, 722, 720), (723, 722, 765), (746, 722, 723), (723, 765, 766), (771, 724, 709), (726, 730, 725), (712, 726, 725), (725, 727, 719), (728, 759, 719), (729, 728, 727), (727, 728, 719), (731, 730, 726), (748, 729, 733), (733, 727, 730), (748, 733, 735), (781, 739, 736), (738, 736, 739), (740, 738, 739), (737, 740, 739), (759, 741, 721), (741, 742, 721), (748, 742, 741), (745, 723, 721), (745, 747, 746), (742, 743, 747), (749, 748, 735), (750, 738, 740), (774, 775, 780, 779), (743, 748, 749), (743, 742, 748), (778, 732, 724), (736, 734, 778), (751, 291, 248), (752, 293, 291), (294, 755, 760), (752, 755, 294), (757, 754, 753), (713, 719, 756), (758, 755, 757), (719, 759, 757), (759, 758, 757), (760, 761, 299), (755, 762, 760), (762, 761, 760), (765, 763, 761), (762, 765, 761), (767, 701, 699), (581, 767, 699), (768, 767, 639), (639, 773, 768), (770, 771, 708), (770, 772, 771), (772, 724, 771), (774, 769, 773), (646, 775, 773), (776, 778, 724), (774, 777, 776), (777, 781, 778), (769, 772, 770), (770, 708, 768), (800, 791, 804, 812), (780, 775, 649), (779, 781, 777), (780, 782, 779), (652, 780, 650), (779, 739, 781), (716, 726, 715), (680, 713, 679), (595, 783, 784), (784, 783, 785), (343, 788, 787), (343, 787, 340), (788, 789, 786), (788, 785, 787), (790, 791, 789), (784, 793, 598), (792, 793, 794), (786, 789, 795), (789, 796, 795), (796, 797, 795), (796, 799, 797), (799, 798, 797), (784, 785, 793), (785, 786, 793), (785, 788, 786), (804, 791, 790), (849, 853, 857, 858), (790, 803, 804), (805, 809, 812), (804, 805, 812), (808, 810, 809), (805, 806, 808), (802, 813, 815), (802, 815, 816), (809, 814, 801), (813, 821, 815), (821, 817, 818), (815, 821, 818), (818, 819, 820), (815, 818, 816), (814, 810, 821), (817, 825, 822), (821, 824, 817), (805, 808, 809), (817, 822, 819), (807, 811, 810), (814, 821, 813), (798, 828, 827), (829, 830, 621), (830, 828, 831), (828, 833, 831), (829, 828, 830), (826, 827, 829), (826, 829, 619), (799, 802, 832), (802, 816, 834), (832, 834, 835), (832, 802, 834), (836, 844, 842), (831, 838, 629), (831, 833, 838), (629, 838, 633), (838, 839, 633), (634, 840, 635), (840, 841, 635), (839, 843, 840), (842, 844, 843), (843, 844, 845), (833, 835, 838), (843, 845, 840), (633, 839, 634), (839, 842, 843), (820, 846, 816), (797, 798, 827), (799, 801, 802), (366, 375, 847), (853, 849, 811), (849, 850, 811), (811, 850, 823), (854, 852, 851), (807, 848, 853), (847, 856, 855), (850, 849, 858, 859), (855, 857, 853), (860, 854, 851), (860, 851, 859), (861, 857, 855, 387), (851, 852, 824), (851, 824, 823), (856, 387, 855), (874, 864, 861, 863), (872, 871, 862, 873), (863, 861, 387), (879, 862, 396), (865, 879, 397), (397, 879, 396), (858, 866, 859), (859, 866, 860), (864, 867, 858), (874, 867, 864), (867, 868, 866), (869, 870, 863), (870, 875, 877, 874), (871, 872, 870), (870, 876, 875), (862, 875, 876, 873), (875, 876, 877), (873, 876, 870), (881, 880, 879, 882), (869, 872, 871), (867, 883, 884, 868), (877, 876, 878, 881), (877, 867, 874), (880, 881, 883), (882, 884, 883), (877, 881, 880), (877, 880, 883, 867), (445, 446, 891, 890), (863, 870, 874), (890, 921, 889), (890, 889, 888), (890, 887, 894, 895), (887, 891, 886), (885, 886, 891), (887, 890, 891), (893, 887, 892), (846, 819, 910, 942), (894, 935, 936), (921, 896, 913), (895, 894, 896), (894, 940, 896), (894, 887, 893), (892, 886, 720), (935, 894, 893), (901, 899, 900), (905, 464, 899), (907, 904, 908), (907, 908, 905), (905, 906, 464), (920, 914, 915), (920, 915, 909), (909, 941, 910), (915, 941, 909), (915, 914, 911), (901, 912, 911), (915, 911, 916), (917, 910, 822), (918, 917, 822), (904, 914, 919), (920, 919, 914), (918, 902, 919), (912, 901, 900), (920, 909, 917), (898, 899, 464), (888, 897, 472), (922, 943, 923), (922, 837, 942), (896, 925, 924), (925, 938, 926), (938, 933, 926), (923, 924, 925), (928, 930, 929), (933, 740, 932), (932, 930, 928), (932, 740, 930), (922, 934, 931), (934, 928, 931), (926, 932, 928), (923, 926, 922), (926, 934, 922), (938, 937, 933), (939, 937, 936), (936, 935, 939), (939, 893, 746), (935, 893, 939), (937, 938, 940), (937, 940, 936), (896, 940, 925), (933, 937, 750), (750, 937, 744), (943, 942, 941), (896, 924, 913), (940, 894, 936), (488, 482, 944, 950), (941, 942, 910), (946, 903, 904), (946, 945, 903), (852, 947, 902), (946, 904, 902), (947, 948, 946), (950, 952, 955, 498), (854, 953, 947), (948, 952, 944), (947, 951, 948), (966, 964, 397, 963), (956, 954, 955), (957, 953, 860), (959, 958, 957), (956, 955, 960), (951, 953, 958), (960, 951, 958), (965, 966, 963), (964, 959, 968, 966), (962, 964, 966), (409, 407, 862, 871), (967, 963, 961), (956, 959, 965), (961, 963, 397), (903, 949, 908), (109, 111, 104), (26, 102, 512), (760, 297, 294), (114, 340, 783), (340, 787, 783), (344, 790, 343), (360, 363, 806), (379, 856, 847), (375, 379, 847), (395, 869, 863), (395, 403, 869), (869, 403, 409, 872), (497, 498, 954, 511), (446, 445, 444), (898, 464, 461), (472, 898, 461), (445, 888, 472), (967, 508, 511, 954), (508, 967, 961), (300, 301, 443, 441), (149, 331, 148), (306, 149, 147), (154, 332, 155), (596, 784, 598), (411, 274, 268), (268, 276, 422), (300, 441, 435), (688, 557, 560, 689), (929, 782, 652), (927, 929, 652), (885, 443, 301), (372, 370, 477), (383, 490, 385), (500, 493, 394), (549, 555, 682), (884, 882, 962, 968), (699, 692, 579), (845, 931, 841), (931, 845, 837), (957, 860, 866), (868, 957, 866), (882, 865, 962), (884, 968, 868), (824, 852, 825), (927, 652, 635)])
me_mesh_003.polygons.foreach_set('use_smooth', [True] * 1892)
me_mesh_003.materials.append(mat_polygon_generic_01a_003)
me_mesh_003.update()

# ---- objects
ob_sm_gen_prop_potion_01 = bpy.data.objects.new('SM_Gen_Prop_Potion_01', me_mesh)
ob_sm_gen_prop_potion_01_001 = bpy.data.objects.new('SM_Gen_Prop_Potion_01.001', me_mesh_003)

# ---- transforms, parenting, visibility, modifiers, constraints
ob_sm_gen_prop_potion_01.location = (0.0, 0.0, 0.0)
ob_sm_gen_prop_potion_01.rotation_euler = (1.571, -0.0, 0.0)
ob_sm_gen_prop_potion_01.scale = (0.01, 0.01, 0.01)
ob_sm_gen_prop_potion_01.color = (0.8, 0.8, 0.8, 1.0)
ob_sm_gen_prop_potion_01_001.location = (0.0, 0.2563, -0.01058)
ob_sm_gen_prop_potion_01_001.rotation_euler = (1.571, -0.0, 0.0)
ob_sm_gen_prop_potion_01_001.scale = (0.01, 0.01, 0.01019)
ob_sm_gen_prop_potion_01_001.color = (0.8, 0.8, 0.8, 1.0)

# ---- collection membership
scene.collection.objects.link(ob_sm_gen_prop_potion_01)
scene.collection.objects.link(ob_sm_gen_prop_potion_01_001)

# ---- scene / render settings (as saved in the file)
scene.frame_start = 1; scene.frame_end = 250; scene.frame_set(1)
scene.render.engine = 'BLENDER_EEVEE_NEXT'
bpy.context.view_layer.update()

# ---- added for rendering (the .blend has no active camera and no usable light): camera, sun
cam_auto = bpy.data.cameras.new('AutoCamera')
cam_auto.lens = 50.0
cam_auto.sensor_width = 36.0
cam_auto.clip_end = 1000.0
ob_auto_camera = bpy.data.objects.new('AutoCamera', cam_auto)
scene.collection.objects.link(ob_auto_camera)
ob_auto_camera.location = (0.417605, -0.521662, 0.492681)
ob_auto_camera.rotation_euler = (1.09748, -7.21219e-08, 0.694738)
scene.camera = ob_auto_camera
light_auto_sun = bpy.data.lights.new('AutoSun', 'SUN')
light_auto_sun.energy = 3.0
light_auto_sun.angle = 0.0523599
ob_auto_sun = bpy.data.objects.new('AutoSun', light_auto_sun)
scene.collection.objects.link(ob_auto_sun)
ob_auto_sun.rotation_euler = (0.872665, 0.174533, 0.523599)
bpy.context.view_layer.update()
